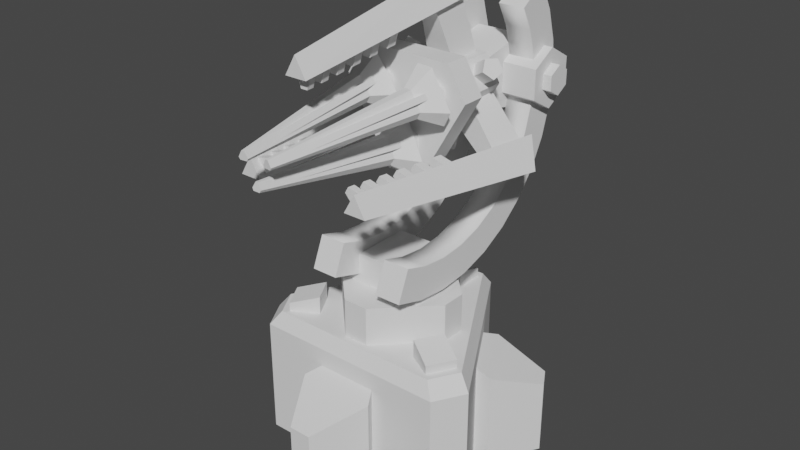 # Source: adv_aa_union_turret.blend  (saved by Blender 2.80.75; exported with 4.5.12 LTS)
import bpy
from mathutils import Matrix  # noqa: F401  (used for matrix-valued properties, if any)

bpy.ops.wm.read_factory_settings(use_empty=True)
scene = bpy.context.scene
scene.name = 'Scene'

# ---- collections
col_collection = bpy.data.collections.new('Collection'); scene.collection.children.link(col_collection)

# ---- world
world_world = bpy.data.worlds.new('World'); scene.world = world_world
world_world.use_nodes = True; world_world.node_tree.nodes.clear()
_N = world_world.node_tree.nodes; _L = world_world.node_tree.links
n0 = _N.new('ShaderNodeOutputWorld'); n0.name = 'World Output'; n0.location = (300, 300)
n1 = _N.new('ShaderNodeBackground'); n1.name = 'Background'; n1.location = (10, 300)
n1.inputs[0].default_value = (0.05088, 0.05088, 0.05088, 1.0)
_L.new(n1.outputs[0], n0.inputs[0])
n0.is_active_output = True
world_world.color = (0.05088, 0.05088, 0.05088)
world_world.use_sun_shadow = False
world_world.sun_shadow_jitter_overblur = 0.0

# ---- meshes
me_cylinder_023 = bpy.data.meshes.new('Cylinder.023')
me_cylinder_023.from_pydata([(3.9, -1.559, -2.0), (3.9, -1.559, 2.0), (3.3, -2.598, -2.0), (3.3, -2.598, 2.0), (-3.3, -2.598, -2.0), (-3.3, -2.598, 2.0), (-3.9, -1.559, -2.0), (-3.9, -1.559, 2.0), (-0.6, 4.157, -2.0), (-0.6, 4.157, 2.0), (0.6, 4.157, -2.0), (0.6, 4.157, 2.0), (1.312, -3.075, -2.0), (0.375, -4.699, -2.0), (-0.375, -4.699, -2.0), (-1.312, -3.075, -2.0), (-0.9375, -2.426, -2.0), (0.9375, -2.426, -2.0), (-0.375, -4.699, 0.5404), (0.375, -4.699, 0.5404), (-1.312, -3.075, 1.19), (1.312, -3.075, 1.19), (0.9375, -2.426, 1.45), (-0.9375, -2.426, 1.45), (-3.319, 0.401, -2.0), (-4.257, 2.025, -2.0), (-3.882, 2.674, -2.0), (-2.007, 2.674, -2.0), (-1.632, 2.025, -2.0), (-2.569, 0.401, -2.0), (-3.882, 2.674, 0.5404), (-4.257, 2.025, 0.5404), (-2.007, 2.674, 1.19), (-3.319, 0.401, 1.19), (-2.569, 0.401, 1.45), (-1.632, 2.025, 1.45), (2.007, 2.674, -2.0), (3.882, 2.674, -2.0), (4.257, 2.025, -2.0), (3.319, 0.401, -2.0), (2.569, 0.401, -2.0), (1.632, 2.025, -2.0), (4.257, 2.025, 0.5404), (3.882, 2.674, 0.5404), (3.319, 0.401, 1.19), (2.007, 2.674, 1.19), (1.632, 2.025, 1.45), (2.569, 0.401, 1.45), (2.97, -2.338, 2.5), (3.51, -1.403, 2.5), (-2.97, -2.338, 2.5), (-3.51, -1.403, 2.5), (-0.54, 3.741, 2.5), (0.54, 3.741, 2.5), (-0.5, 2.5, 2.5), (-0.5, 2.5, 3.1), (-0.5, 3.5, 2.5), (-0.5, 3.5, 2.8), (0.5, 2.5, 2.5), (0.5, 2.5, 3.1), (0.5, 3.5, 2.5), (0.5, 3.5, 2.8), (2.415, -0.817, 2.5), (2.415, -0.817, 3.1), (3.281, -1.317, 2.5), (3.281, -1.317, 2.8), (1.915, -1.683, 2.5), (1.915, -1.683, 3.1), (2.781, -2.183, 2.5), (2.781, -2.183, 2.8), (-1.915, -1.683, 2.5), (-1.915, -1.683, 3.1), (-2.781, -2.183, 2.5), (-2.781, -2.183, 2.8), (-2.415, -0.817, 2.5), (-2.415, -0.817, 3.1), (-3.281, -1.317, 2.5), (-3.281, -1.317, 2.8), (-0.9625, -0.1411, 8.067), (-0.3375, -0.8496, 8.04), (-0.275, 0.004064, 9.249), (0.3375, -0.8496, 8.04), (0.275, 0.004064, 9.249), (0.4725, -0.8211, 8.273), (0.9625, -0.1411, 8.067), (0.135, -0.7498, 8.853), (0.6875, -0.1991, 7.594), (-0.135, -0.7498, 8.853), (-0.6875, -0.1991, 7.594), (-0.4725, -0.8211, 8.273), (-0.1125, -5.784, 8.882), (-0.1575, -5.774, 8.959), (0.1125, -5.784, 8.882), (0.1575, -5.774, 8.959), (0.045, -5.751, 9.153), (-0.045, -5.751, 9.153), (-0.383, -0.468, 8.686), (-0.2098, -0.4802, 8.587), (-0.09289, -4.657, 9.032), (-0.483, -0.4891, 8.514), (-0.1929, -4.678, 8.86), (-0.3098, -0.5013, 8.415), (-0.1, -0.57, 7.856), (-0.1, -0.5456, 8.054), (-0.1, -4.698, 8.7), (0.1, -0.57, 7.856), (0.1, -4.698, 8.7), (0.1, -0.5456, 8.054), (0.483, -0.4891, 8.514), (0.3098, -0.5013, 8.415), (0.1929, -4.678, 8.86), (0.383, -0.468, 8.686), (0.0929, -4.657, 9.032), (0.2098, -0.4802, 8.587), (-0.7599, -0.1411, 11.05), (-1.095, -0.8496, 10.52), (-0.08005, 0.004064, 9.864), (-1.433, -0.8496, 9.937), (-0.355, 0.004064, 9.387), (-1.299, -0.8211, 9.705), (-1.722, -0.1411, 9.383), (-0.628, -0.7498, 9.707), (-1.994, -0.1991, 9.858), (-0.493, -0.7498, 9.941), (-1.307, -0.1991, 11.05), (-0.8268, -0.8211, 10.52), (-0.4791, -5.784, 9.906), (-0.3896, -5.774, 9.907), (-0.5916, -5.784, 9.712), (-0.5471, -5.774, 9.634), (-0.3233, -5.751, 9.635), (-0.2783, -5.751, 9.713), (-0.5133, -0.468, 10.24), (-0.6859, -0.4802, 10.14), (-0.3591, -4.657, 9.815), (-0.6122, -0.4891, 10.41), (-0.458, -4.678, 9.987), (-0.7848, -0.5013, 10.31), (-1.374, -0.57, 10.41), (-1.202, -0.5456, 10.31), (-0.6427, -4.698, 9.987), (-1.474, -0.57, 10.24), (-0.7427, -4.698, 9.813), (-1.302, -0.5456, 10.14), (-1.095, -0.4891, 9.575), (-1.095, -0.5013, 9.774), (-0.6509, -4.678, 9.653), (-0.8964, -0.468, 9.575), (-0.452, -4.657, 9.654), (-0.8957, -0.4802, 9.775), (1.722, -0.1411, 9.383), (1.433, -0.8496, 9.937), (0.3551, 0.004064, 9.387), (1.095, -0.8496, 10.52), (0.08005, 0.004064, 9.864), (0.8268, -0.8211, 10.52), (0.7599, -0.1411, 11.05), (0.493, -0.7498, 9.941), (1.307, -0.1991, 11.05), (0.628, -0.7498, 9.707), (1.994, -0.1991, 9.858), (1.299, -0.8211, 9.705), (0.5916, -5.784, 9.712), (0.5471, -5.774, 9.634), (0.4791, -5.784, 9.906), (0.3896, -5.774, 9.907), (0.2783, -5.751, 9.713), (0.3233, -5.751, 9.635), (0.8964, -0.468, 9.575), (0.8957, -0.4802, 9.775), (0.452, -4.657, 9.654), (1.095, -0.4891, 9.575), (0.6509, -4.678, 9.653), (1.095, -0.5013, 9.774), (1.474, -0.57, 10.24), (1.302, -0.5456, 10.14), (0.7427, -4.698, 9.813), (1.374, -0.57, 10.41), (0.6427, -4.698, 9.987), (1.202, -0.5456, 10.31), (0.6122, -0.4891, 10.41), (0.7848, -0.5013, 10.31), (0.458, -4.678, 9.987), (0.5133, -0.468, 10.24), (0.3591, -4.657, 9.815), (0.6859, -0.4802, 10.14), (-2.187, 1.0, 10.04), (-2.187, 0.2, 10.04), (-1.562, 1.0, 11.12), (-1.562, 0.2, 11.12), (1.563, 1.0, 11.12), (1.563, 0.2, 11.12), (2.188, 1.0, 10.04), (2.188, 0.2, 10.04), (0.625, 1.0, 7.335), (0.625, 0.2, 7.335), (-0.625, 1.0, 7.335), (-0.625, 0.2, 7.335), (-1.094, 1.8, 9.771), (-0.7812, 1.8, 10.31), (0.7813, 1.8, 10.31), (1.094, 1.8, 9.771), (0.3125, 1.8, 8.417), (-0.3125, 1.8, 8.417), (1.416e-06, 0.2, 7.8), (-0.5196, 0.2, 8.1), (-0.5196, 0.2, 8.7), (1.65e-06, 0.2, 9.0), (0.5196, 0.2, 8.7), (0.5196, 0.2, 8.1), (-0.5196, -0.06332, 8.7), (-0.5196, -0.137, 8.1), (1.441e-06, -0.1738, 7.8), (0.5196, -0.137, 8.1), (1.665e-06, -0.02648, 9.0), (0.5196, -0.06332, 8.7), (1.472, 0.2, 10.35), (1.472, 0.2, 9.75), (0.9526, 0.2, 9.45), (0.433, 0.2, 9.75), (0.433, 0.2, 10.35), (0.9526, 0.2, 10.65), (0.9526, -0.06332, 9.45), (1.472, -0.137, 9.75), (1.472, -0.1738, 10.35), (0.9526, -0.137, 10.65), (0.433, -0.02648, 9.75), (0.433, -0.06332, 10.35), (-1.472, 0.2, 10.35), (-0.9526, 0.2, 10.65), (-0.433, 0.2, 10.35), (-0.433, 0.2, 9.75), (-0.9526, 0.2, 9.45), (-1.472, 0.2, 9.75), (-0.433, -0.06332, 10.35), (-0.9526, -0.137, 10.65), (-1.472, -0.1738, 10.35), (-1.472, -0.137, 9.75), (-0.433, -0.02648, 9.75), (-0.9526, -0.06332, 9.45), (1.323, 3.1, 9.686), (0.5005, 1.8, 8.262), (0.8223, 3.1, 10.55), (-0.5005, 1.8, 8.262), (-0.8222, 3.1, 10.55), (-1.323, 1.8, 9.686), (-1.323, 3.1, 9.686), (-0.8222, 1.8, 10.55), (0.5005, 3.1, 8.262), (0.8223, 1.8, 10.55), (-0.5005, 3.1, 8.262), (1.323, 1.8, 9.686), (-3.291, 2.3, 7.6), (-2.304, -4.2, 8.17), (-2.771, 2.8, 8.5), (-1.94, -4.2, 8.8), (-2.252, 2.8, 7.6), (-1.576, -4.2, 8.17), (-2.308, 1.184, 7.854), (-2.634, 2.339, 7.656), (-1.116, 3.0, 9.433), (-0.8562, 2.0, 9.583), (-2.914, 2.339, 8.141), (-2.58, 1.184, 8.325), (-0.616, 3.0, 8.567), (-0.3562, 2.0, 8.717), (-2.439, -0.3941, 8.469), (-2.399, -0.7233, 8.485), (-1.801, -0.3795, 8.618), (-1.773, -0.7087, 8.632), (-2.113, -0.3941, 7.904), (-2.078, -0.7233, 7.929), (-1.665, -0.3795, 8.381), (-1.638, -0.7087, 8.399), (-2.347, -1.148, 8.508), (-2.307, -1.457, 8.524), (-1.735, -1.134, 8.65), (-1.706, -1.443, 8.664), (-2.033, -1.148, 7.964), (-1.998, -1.457, 7.99), (-1.603, -1.134, 8.423), (-1.577, -1.443, 8.44), (-2.254, -1.855, 8.547), (-2.215, -2.143, 8.563), (-1.669, -1.84, 8.682), (-1.641, -2.128, 8.696), (-1.953, -1.855, 8.024), (-1.919, -2.143, 8.05), (-1.542, -1.84, 8.464), (-1.517, -2.128, 8.481), (-2.162, -2.513, 8.586), (-2.123, -2.78, 8.602), (-1.604, -2.499, 8.714), (-1.577, -2.766, 8.727), (-1.873, -2.513, 8.085), (-1.839, -2.78, 8.111), (-1.483, -2.499, 8.504), (-1.458, -2.766, 8.52), (-2.07, -3.123, 8.625), (-2.031, -3.37, 8.641), (-1.542, -3.11, 8.744), (-1.518, -3.357, 8.756), (-1.793, -3.123, 8.145), (-1.759, -3.37, 8.171), (-1.426, -3.11, 8.542), (-1.403, -3.357, 8.557), (-1.979, -3.685, 8.663), (-1.941, -3.912, 8.679), (-1.489, -3.674, 8.771), (-1.472, -3.903, 8.779), (-1.714, -3.685, 8.205), (-1.681, -3.912, 8.23), (-1.376, -3.674, 8.575), (-1.361, -3.903, 8.586), (3.275e-07, 2.3, 13.3), (-1.953e-07, -4.2, 12.16), (0.5196, 2.8, 12.4), (0.3637, -4.2, 11.53), (-0.5196, 2.8, 12.4), (-0.3637, -4.2, 11.53), (-0.2721, 1.184, 12.32), (-0.28, 2.339, 12.7), (0.5, 3.0, 10.5), (0.5, 2.0, 10.2), (0.28, 2.339, 12.7), (0.2721, 1.184, 12.32), (-0.5, 3.0, 10.5), (-0.5, 2.0, 10.2), (0.3262, -0.3941, 12.13), (0.3209, -0.7233, 12.09), (0.1364, -0.3795, 11.5), (0.1343, -0.7087, 11.47), (-0.3262, -0.3941, 12.13), (-0.3209, -0.7233, 12.09), (-0.1364, -0.3795, 11.5), (-0.1343, -0.7087, 11.47), (0.3139, -1.148, 12.03), (0.3086, -1.457, 11.99), (0.1314, -1.134, 11.43), (0.1293, -1.443, 11.4), (-0.3139, -1.148, 12.03), (-0.3086, -1.457, 11.99), (-0.1314, -1.134, 11.43), (-0.1293, -1.443, 11.4), (0.3015, -1.855, 11.93), (0.2962, -2.143, 11.89), (0.1264, -1.84, 11.35), (0.1243, -2.128, 11.32), (-0.3015, -1.855, 11.93), (-0.2962, -2.143, 11.89), (-0.1264, -1.84, 11.35), (-0.1243, -2.128, 11.32), (0.2892, -2.513, 11.83), (0.2839, -2.78, 11.79), (0.1215, -2.499, 11.28), (0.1195, -2.766, 11.25), (-0.2892, -2.513, 11.83), (-0.2839, -2.78, 11.79), (-0.1215, -2.499, 11.28), (-0.1195, -2.766, 11.25), (0.2769, -3.123, 11.73), (0.2716, -3.37, 11.69), (0.1168, -3.11, 11.21), (0.115, -3.357, 11.19), (-0.2769, -3.123, 11.73), (-0.2716, -3.37, 11.69), (-0.1168, -3.11, 11.21), (-0.115, -3.357, 11.19), (0.2647, -3.685, 11.63), (0.2596, -3.912, 11.59), (0.1128, -3.674, 11.15), (0.1115, -3.903, 11.14), (-0.2647, -3.685, 11.63), (-0.2596, -3.912, 11.59), (-0.1128, -3.674, 11.15), (-0.1115, -3.903, 11.14), (3.291, 2.3, 7.6), (2.304, -4.2, 8.17), (2.252, 2.8, 7.6), (1.576, -4.2, 8.17), (2.771, 2.8, 8.5), (1.94, -4.2, 8.8), (2.58, 1.184, 8.325), (2.914, 2.339, 8.141), (0.616, 3.0, 8.567), (0.3562, 2.0, 8.717), (2.634, 2.339, 7.656), (2.308, 1.184, 7.854), (1.116, 3.0, 9.433), (0.8562, 2.0, 9.583), (2.113, -0.3941, 7.904), (2.078, -0.7233, 7.929), (1.665, -0.3795, 8.381), (1.638, -0.7087, 8.399), (2.439, -0.3941, 8.469), (2.399, -0.7233, 8.485), (1.801, -0.3795, 8.618), (1.773, -0.7087, 8.632), (2.033, -1.148, 7.964), (1.998, -1.457, 7.99), (1.603, -1.134, 8.423), (1.577, -1.443, 8.44), (2.347, -1.148, 8.508), (2.307, -1.457, 8.524), (1.735, -1.134, 8.65), (1.706, -1.443, 8.664), (1.953, -1.855, 8.024), (1.919, -2.143, 8.05), (1.542, -1.84, 8.464), (1.517, -2.128, 8.481), (2.254, -1.855, 8.547), (2.215, -2.143, 8.563), (1.669, -1.84, 8.682), (1.641, -2.128, 8.696), (1.873, -2.513, 8.085), (1.839, -2.78, 8.111), (1.483, -2.499, 8.504), (1.458, -2.766, 8.52), (2.162, -2.513, 8.586), (2.123, -2.78, 8.602), (1.604, -2.499, 8.714), (1.577, -2.766, 8.727), (1.793, -3.123, 8.145), (1.759, -3.37, 8.171), (1.426, -3.11, 8.542), (1.403, -3.357, 8.557), (2.07, -3.123, 8.625), (2.031, -3.37, 8.641), (1.542, -3.11, 8.744), (1.518, -3.357, 8.756), (1.714, -3.685, 8.205), (1.681, -3.912, 8.23), (1.376, -3.674, 8.575), (1.361, -3.903, 8.586), (1.979, -3.685, 8.663), (1.941, -3.912, 8.679), (1.489, -3.674, 8.771), (1.472, -3.903, 8.779), (1.408e-06, 1.858, 7.689), (1.249e-06, 2.281, 8.595), (-0.3329, 2.077, 7.587), (-0.3329, 2.5, 8.493), (-0.2057, 2.432, 7.421), (-0.2057, 2.855, 8.328), (0.2057, 2.432, 7.421), (0.2057, 2.855, 8.328), (0.3329, 2.077, 7.587), (0.3329, 2.5, 8.493), (1.569, 1.858, 10.41), (0.7836, 2.281, 9.952), (1.823, 2.077, 10.17), (1.039, 2.5, 9.715), (1.903, 2.432, 10.36), (1.118, 2.855, 9.908), (1.697, 2.432, 10.72), (0.9125, 2.855, 10.26), (1.491, 2.077, 10.74), (0.7057, 2.5, 10.29), (-1.569, 1.858, 10.41), (-0.7836, 2.281, 9.952), (-1.491, 2.077, 10.74), (-0.7057, 2.5, 10.29), (-1.697, 2.432, 10.72), (-0.9125, 2.855, 10.26), (-1.903, 2.432, 10.36), (-1.118, 2.855, 9.908), (-1.823, 2.077, 10.17), (-1.039, 2.5, 9.715), (0.5, 4.034, 9.0), (2.0, 4.034, 9.0), (0.5, 4.034, 10.0), (2.0, 4.034, 10.0), (0.5, 4.9, 10.5), (2.0, 4.9, 10.5), (0.5, 5.766, 10.0), (2.0, 5.766, 10.0), (0.5, 5.766, 9.0), (2.0, 5.766, 9.0), (0.5, 4.9, 8.5), (2.0, 4.9, 8.5), (0.8, 3.1, 8.7), (0.8, 4.9, 10.7), (-0.8, 4.9, 8.3), (2.0, 4.467, 9.75), (2.0, 4.467, 9.25), (2.0, 4.9, 10.0), (2.0, 5.333, 9.75), (2.0, 5.333, 9.25), (2.0, 4.9, 9.0), (2.3, 4.467, 9.75), (2.3, 4.467, 9.25), (2.3, 4.9, 10.0), (2.3, 5.333, 9.75), (2.3, 5.333, 9.25), (2.3, 4.9, 9.0), (-0.5, 4.034, 9.0), (-2.0, 4.034, 9.0), (-0.5, 4.034, 10.0), (-2.0, 4.034, 10.0), (-0.5, 4.9, 10.5), (-2.0, 4.9, 10.5), (-0.5, 5.766, 10.0), (-2.0, 5.766, 10.0), (-0.5, 5.766, 9.0), (-2.0, 5.766, 9.0), (-0.5, 4.9, 8.5), (-2.0, 4.9, 8.5), (-0.8, 3.1, 10.3), (0.8, 3.1, 10.3), (-0.8, 3.1, 8.7), (-0.8, 4.9, 10.7), (0.8, 4.9, 8.3), (-0.8, 5.5, 8.66), (-0.8, 5.5, 10.34), (0.8, 5.5, 10.34), (0.8, 5.5, 8.66), (-2.0, 4.467, 9.75), (-2.0, 4.467, 9.25), (-2.0, 4.9, 10.0), (-2.0, 5.333, 9.75), (-2.0, 5.333, 9.25), (-2.0, 4.9, 9.0), (-2.3, 4.467, 9.75), (-2.3, 4.467, 9.25), (-2.3, 4.9, 10.0), (-2.3, 5.333, 9.75), (-2.3, 5.333, 9.25), (-2.3, 4.9, 9.0), (0.8, 5.5, 9.5), (0.8, 5.394, 8.427), (0.8, 5.081, 7.395), (0.8, 4.573, 6.444), (0.8, 3.889, 5.611), (0.8, 3.056, 4.927), (0.8, 2.105, 4.419), (0.8, 1.073, 4.106), (0.8, 4.152e-07, 4.0), (0.8, -1.073, 4.106), (0.8, -2.105, 4.419), (0.8, 4.573, 12.56), (0.8, 5.081, 11.6), (0.8, 5.394, 10.57), (1.7, 5.5, 9.5), (1.7, 5.394, 8.427), (1.7, 5.081, 7.395), (1.7, 4.573, 6.444), (1.7, 3.889, 5.611), (1.7, 3.056, 4.927), (1.7, 2.105, 4.419), (1.7, 1.073, 4.106), (1.7, 4.152e-07, 4.0), (1.7, -1.073, 4.106), (1.7, -2.105, 4.419), (1.7, 4.573, 12.56), (1.7, 5.081, 11.6), (1.7, 5.394, 10.57), (0.8, 4.315, 8.642), (0.8, 4.4, 9.5), (0.8, 4.065, 7.816), (0.8, 3.658, 7.055), (0.8, 3.111, 6.389), (0.8, 2.445, 5.842), (0.8, 1.684, 5.435), (0.8, 0.8584, 5.185), (0.8, 3.322e-07, 5.1), (0.8, -0.8584, 5.185), (0.8, -1.684, 5.435), (0.8, 3.658, 11.94), (0.8, 4.065, 11.18), (0.8, 4.315, 10.36), (1.7, 4.315, 8.642), (1.7, 4.4, 9.5), (1.7, 4.065, 7.816), (1.7, 3.658, 7.055), (1.7, 3.111, 6.389), (1.7, 2.445, 5.842), (1.7, 1.684, 5.435), (1.7, 0.8584, 5.185), (1.7, 3.322e-07, 5.1), (1.7, -0.8584, 5.185), (1.7, -1.684, 5.435), (1.7, 3.658, 11.94), (1.7, 4.065, 11.18), (1.7, 4.315, 10.36), (-2.122, -0.4241, 2.5), (-2.122, 0.4241, 3.8), (-2.122, -0.4241, 3.8), (-0.4241, 2.122, 2.5), (0.4241, 2.122, 2.5), (0.4241, 2.122, 3.8), (-0.4241, 2.122, 3.8), (-0.4241, -2.122, 3.8), (0.4241, -2.122, 3.8), (2.122, -0.4241, 2.5), (-1.5, -1.0, 3.8), (1.5, -1.0, 3.8), (1.0, 1.0, 4.8), (-0.8, 5.5, 9.5), (-0.8, 5.394, 8.427), (-0.8, 5.081, 7.395), (-0.8, 4.573, 6.444), (-0.8, 3.889, 5.611), (-0.8, 3.056, 4.927), (-0.8, 2.105, 4.419), (-0.8, 1.073, 4.106), (-0.8, 4.152e-07, 4.0), (-0.8, -1.073, 4.106), (-0.8, -2.105, 4.419), (-0.8, 4.573, 12.56), (-0.8, 5.081, 11.6), (-0.8, 5.394, 10.57), (-1.7, 5.5, 9.5), (-1.7, 5.394, 8.427), (-1.7, 5.081, 7.395), (-1.7, 4.573, 6.444), (-1.7, 3.889, 5.611), (-1.7, 3.056, 4.927), (-1.7, 2.105, 4.419), (-1.7, 1.073, 4.106), (-1.7, 4.152e-07, 4.0), (-1.7, -1.073, 4.106), (-1.7, -2.105, 4.419), (-1.7, 4.573, 12.56), (-1.7, 5.081, 11.6), (-1.7, 5.394, 10.57), (-0.8, 4.315, 8.642), (-0.8, 4.4, 9.5), (-0.8, 4.065, 7.816), (-0.8, 3.658, 7.055), (-0.8, 3.111, 6.389), (-0.8, 2.445, 5.842), (-0.8, 1.684, 5.435), (-0.8, 0.8584, 5.185), (-0.8, 3.322e-07, 5.1), (-0.8, -0.8584, 5.185), (-0.8, -1.684, 5.435), (-0.8, 3.658, 11.94), (-0.8, 4.065, 11.18), (-0.8, 4.315, 10.36), (-1.7, 4.315, 8.642), (-1.7, 4.4, 9.5), (-1.7, 4.065, 7.816), (-1.7, 3.658, 7.055), (-1.7, 3.111, 6.389), (-1.7, 2.445, 5.842), (-1.7, 1.684, 5.435), (-1.7, 0.8584, 5.185), (-1.7, 3.322e-07, 5.1), (-1.7, -0.8584, 5.185), (-1.7, -1.684, 5.435), (-1.7, 3.658, 11.94), (-1.7, 4.065, 11.18), (-1.7, 4.315, 10.36), (2.122, 0.4241, 2.5), (2.122, 0.4241, 3.8), (2.122, -0.4241, 3.8), (-0.4241, -2.122, 2.5), (0.4241, -2.122, 2.5), (-2.122, 0.4241, 2.5), (1.0, -1.0, 4.8), (1.5, 1.0, 3.8), (-1.0, -1.0, 4.8), (-1.5, 1.0, 3.8), (-1.0, 1.0, 4.8)], [], [(1, 2, 0), (3, 4, 2), (4, 7, 6), (6, 9, 8), (7, 50, 51), (9, 10, 8), (11, 0, 10), (12, 19, 13), (19, 14, 13), (18, 15, 14), (20, 16, 15), (17, 21, 12), (22, 23, 20), (24, 31, 25), (31, 26, 25), (30, 27, 26), (32, 28, 27), (29, 33, 24), (34, 35, 32), (36, 43, 37), (43, 38, 37), (42, 39, 38), (44, 40, 39), (41, 45, 36), (46, 47, 44), (51, 50, 49), (1, 53, 49), (9, 51, 52), (3, 50, 5), (9, 53, 11), (1, 48, 3), (54, 57, 56), (57, 60, 56), (61, 58, 60), (59, 54, 58), (57, 59, 61), (62, 65, 64), (65, 68, 64), (69, 66, 68), (67, 62, 66), (65, 67, 69), (70, 73, 72), (73, 76, 72), (77, 74, 76), (75, 70, 74), (77, 71, 75), (78, 89, 87), (80, 87, 85), (84, 83, 81), (78, 88, 79), (84, 82, 85), (85, 87, 95), (88, 86, 81), (92, 95, 90), (85, 94, 93), (79, 90, 91), (87, 89, 91), (81, 83, 93), (79, 81, 92), (96, 98, 97), (101, 100, 99), (99, 98, 96), (102, 104, 103), (107, 106, 105), (105, 104, 102), (108, 110, 109), (113, 112, 111), (112, 108, 111), (116, 114, 125), (118, 116, 123), (120, 119, 117), (114, 124, 115), (120, 118, 121), (121, 123, 131), (124, 122, 117), (129, 126, 128), (121, 130, 129), (115, 126, 127), (123, 125, 127), (117, 119, 129), (115, 117, 128), (132, 134, 133), (137, 136, 135), (135, 134, 132), (138, 140, 139), (143, 142, 141), (142, 138, 141), (144, 146, 145), (149, 148, 147), (148, 144, 147), (150, 161, 159), (154, 152, 159), (156, 155, 153), (150, 160, 151), (156, 154, 157), (159, 167, 166), (160, 158, 153), (88, 80, 84), (165, 162, 164), (155, 157, 166), (151, 162, 163), (159, 161, 163), (153, 155, 165), (151, 153, 164), (124, 116, 120), (156, 152, 154), (168, 170, 169), (173, 172, 171), (171, 170, 168), (174, 176, 175), (179, 178, 177), (178, 174, 177), (180, 182, 181), (185, 184, 183), (184, 180, 183), (186, 189, 188), (189, 190, 188), (191, 192, 190), (193, 194, 192), (195, 193, 191), (195, 196, 194), (196, 187, 186), (192, 202, 201), (202, 203, 199), (188, 200, 199), (194, 203, 202), (188, 198, 186), (190, 201, 200), (186, 203, 196), (204, 211, 205), (205, 210, 206), (206, 214, 207), (214, 208, 207), (215, 209, 208), (213, 204, 209), (216, 223, 217), (217, 222, 218), (218, 226, 219), (226, 220, 219), (227, 221, 220), (225, 216, 221), (228, 235, 229), (229, 234, 230), (230, 238, 231), (238, 232, 231), (239, 233, 232), (237, 228, 233), (247, 249, 242), (245, 247, 244), (243, 250, 248), (251, 240, 242), (251, 245, 241), (242, 246, 244), (241, 248, 240), (243, 245, 246), (252, 255, 254), (255, 256, 254), (255, 253, 257), (257, 252, 256), (252, 254, 256), (260, 259, 262), (265, 263, 258), (265, 259, 264), (261, 262, 263), (267, 268, 266), (268, 273, 272), (272, 271, 270), (268, 270, 266), (273, 267, 271), (275, 276, 274), (277, 280, 276), (280, 279, 278), (280, 274, 276), (281, 275, 279), (283, 284, 282), (285, 288, 284), (288, 287, 286), (288, 282, 284), (289, 283, 287), (291, 292, 290), (293, 296, 292), (296, 295, 294), (292, 294, 290), (297, 291, 295), (299, 300, 298), (300, 305, 304), (304, 303, 302), (304, 298, 300), (305, 299, 303), (307, 308, 306), (308, 313, 312), (312, 311, 310), (308, 310, 306), (309, 311, 313), (314, 317, 316), (317, 318, 316), (317, 315, 319), (319, 314, 318), (314, 316, 318), (326, 324, 322), (327, 325, 320), (327, 321, 326), (323, 324, 325), (329, 330, 328), (331, 334, 330), (334, 333, 332), (334, 328, 330), (335, 329, 333), (337, 338, 336), (339, 342, 338), (342, 341, 340), (338, 340, 336), (339, 341, 343), (345, 346, 344), (347, 350, 346), (350, 349, 348), (346, 348, 344), (351, 345, 349), (353, 354, 352), (355, 358, 354), (358, 357, 356), (358, 352, 354), (359, 353, 357), (361, 362, 360), (363, 366, 362), (366, 365, 364), (366, 360, 362), (363, 365, 367), (369, 370, 368), (371, 374, 370), (374, 373, 372), (370, 372, 368), (371, 373, 375), (376, 379, 378), (379, 380, 378), (379, 377, 381), (381, 376, 380), (376, 378, 380), (388, 386, 384), (385, 382, 389), (389, 383, 388), (385, 386, 387), (391, 392, 390), (393, 396, 392), (396, 395, 394), (392, 394, 390), (393, 395, 397), (399, 400, 398), (401, 404, 400), (404, 403, 402), (400, 402, 398), (401, 403, 405), (407, 408, 406), (409, 412, 408), (412, 411, 410), (412, 406, 408), (409, 411, 413), (415, 416, 414), (416, 421, 420), (420, 419, 418), (416, 418, 414), (417, 419, 421), (423, 424, 422), (425, 428, 424), (428, 427, 426), (424, 426, 422), (425, 427, 429), (431, 432, 430), (433, 436, 432), (436, 435, 434), (432, 434, 430), (433, 435, 437), (438, 441, 440), (441, 442, 440), (443, 444, 442), (444, 447, 446), (446, 439, 438), (440, 444, 446), (448, 451, 450), (451, 452, 450), (453, 454, 452), (454, 457, 456), (457, 448, 456), (450, 454, 456), (458, 461, 460), (460, 463, 462), (463, 464, 462), (464, 467, 466), (467, 458, 466), (462, 464, 466), (468, 471, 470), (470, 473, 472), (472, 475, 474), (474, 477, 476), (477, 478, 476), (478, 469, 468), (470, 474, 478), (508, 507, 509), (481, 514, 513), (509, 482, 511), (507, 508, 481), (509, 507, 510), (508, 480, 511), (510, 513, 512), (481, 511, 515), (511, 482, 512), (475, 473, 469), (487, 494, 488), (493, 492, 491), (485, 492, 486), (484, 489, 483), (484, 494, 490), (486, 493, 487), (485, 489, 491), (495, 498, 496), (499, 498, 497), (499, 502, 500), (501, 504, 502), (505, 504, 503), (495, 506, 505), (501, 499, 497), (512, 513, 514), (504, 506, 496), (527, 520, 521), (527, 523, 524), (519, 524, 518), (522, 517, 516), (523, 521, 517), (526, 519, 520), (524, 516, 518), (543, 529, 528), (544, 530, 529), (545, 531, 530), (554, 540, 539), (546, 532, 531), (555, 541, 540), (547, 533, 532), (542, 528, 541), (548, 534, 533), (549, 535, 534), (550, 536, 535), (551, 537, 536), (552, 538, 537), (557, 556, 570), (553, 539, 567), (556, 558, 572), (566, 538, 552), (558, 559, 573), (567, 568, 582), (559, 560, 574), (568, 569, 583), (560, 561, 575), (569, 557, 571), (561, 562, 576), (562, 563, 577), (563, 564, 578), (564, 565, 579), (565, 566, 580), (528, 529, 556), (529, 530, 558), (531, 559, 558), (539, 540, 568), (531, 532, 560), (541, 569, 568), (533, 561, 560), (541, 528, 557), (533, 534, 562), (542, 571, 570), (534, 535, 563), (543, 570, 572), (536, 564, 563), (545, 544, 572), (536, 537, 565), (553, 581, 582), (545, 573, 574), (538, 566, 565), (555, 554, 582), (547, 546, 574), (555, 583, 571), (547, 575, 576), (548, 576, 577), (550, 549, 577), (551, 550, 578), (552, 551, 579), (656, 586, 584), (655, 657, 593), (590, 586, 592), (658, 590, 587), (589, 653, 588), (584, 585, 658), (589, 587, 590), (593, 654, 655), (591, 657, 592), (661, 662, 594), (663, 660, 662), (596, 595, 660), (659, 594, 595), (663, 659, 596), (597, 598, 612), (598, 599, 613), (599, 600, 614), (608, 609, 623), (600, 601, 615), (609, 610, 624), (601, 602, 616), (610, 597, 611), (602, 603, 617), (603, 604, 618), (604, 605, 619), (605, 606, 620), (606, 607, 621), (639, 625, 626), (636, 608, 622), (641, 627, 625), (621, 607, 635), (642, 628, 627), (651, 637, 636), (643, 629, 628), (652, 638, 637), (644, 630, 629), (640, 626, 638), (645, 631, 630), (646, 632, 631), (647, 633, 632), (648, 634, 633), (649, 635, 634), (625, 598, 597), (627, 599, 598), (600, 599, 627), (637, 609, 608), (629, 601, 600), (610, 609, 637), (602, 601, 629), (626, 597, 610), (631, 603, 602), (611, 612, 639), (632, 604, 603), (612, 613, 641), (605, 604, 632), (641, 613, 614), (634, 606, 605), (622, 623, 651), (614, 615, 643), (607, 606, 634), (651, 623, 624), (643, 615, 616), (624, 611, 640), (616, 617, 645), (617, 618, 646), (646, 618, 619), (647, 619, 620), (648, 620, 621), (1, 3, 2), (3, 5, 4), (4, 5, 7), (6, 7, 9), (7, 5, 50), (9, 11, 10), (11, 1, 0), (12, 21, 19), (19, 18, 14), (18, 20, 15), (20, 23, 16), (17, 22, 21), (20, 18, 19), (19, 21, 20), (21, 22, 20), (24, 33, 31), (31, 30, 26), (30, 32, 27), (32, 35, 28), (29, 34, 33), (32, 30, 31), (31, 33, 32), (33, 34, 32), (36, 45, 43), (43, 42, 38), (42, 44, 39), (44, 47, 40), (41, 46, 45), (44, 42, 43), (43, 45, 44), (45, 46, 44), (50, 48, 49), (49, 53, 52), (52, 51, 49), (1, 11, 53), (9, 7, 51), (3, 48, 50), (9, 52, 53), (1, 49, 48), (54, 55, 57), (57, 61, 60), (61, 59, 58), (59, 55, 54), (57, 55, 59), (62, 63, 65), (65, 69, 68), (69, 67, 66), (67, 63, 62), (65, 63, 67), (70, 71, 73), (73, 77, 76), (77, 75, 74), (75, 71, 70), (77, 73, 71), (78, 87, 80), (80, 85, 82), (84, 81, 86), (78, 79, 89), (84, 85, 83), (85, 95, 94), (88, 81, 79), (90, 95, 91), (95, 93, 94), (93, 95, 92), (85, 93, 83), (79, 91, 89), (87, 91, 95), (81, 93, 92), (79, 92, 90), (99, 100, 98), (105, 106, 104), (112, 110, 108), (116, 125, 123), (118, 123, 121), (120, 117, 122), (114, 115, 125), (120, 121, 119), (121, 131, 130), (124, 117, 115), (126, 129, 127), (127, 129, 131), (131, 129, 130), (121, 129, 119), (115, 127, 125), (123, 127, 131), (117, 129, 128), (115, 128, 126), (135, 136, 134), (142, 140, 138), (148, 146, 144), (150, 159, 152), (154, 159, 157), (156, 153, 158), (150, 151, 161), (156, 157, 155), (159, 166, 157), (160, 153, 151), (80, 88, 78), (88, 84, 86), (84, 80, 82), (162, 165, 163), (163, 165, 167), (167, 165, 166), (155, 166, 165), (151, 163, 161), (159, 163, 167), (153, 165, 164), (151, 164, 162), (116, 124, 114), (124, 120, 122), (120, 116, 118), (152, 156, 150), (150, 156, 160), (160, 156, 158), (171, 172, 170), (178, 176, 174), (184, 182, 180), (186, 187, 189), (189, 191, 190), (191, 193, 192), (193, 195, 194), (191, 189, 195), (189, 187, 195), (187, 197, 195), (195, 197, 196), (196, 197, 187), (192, 194, 202), (203, 198, 199), (199, 200, 201), (201, 202, 199), (188, 190, 200), (194, 196, 203), (188, 199, 198), (190, 192, 201), (186, 198, 203), (204, 212, 211), (205, 211, 210), (206, 210, 214), (214, 215, 208), (215, 213, 209), (213, 212, 204), (216, 224, 223), (217, 223, 222), (218, 222, 226), (226, 227, 220), (227, 225, 221), (225, 224, 216), (228, 236, 235), (229, 235, 234), (230, 234, 238), (238, 239, 232), (239, 237, 233), (237, 236, 228), (247, 242, 244), (245, 244, 246), (243, 248, 241), (251, 242, 249), (241, 245, 243), (245, 249, 247), (249, 245, 251), (246, 242, 250), (250, 242, 248), (248, 242, 240), (241, 240, 251), (243, 246, 250), (252, 253, 255), (255, 257, 256), (257, 253, 252), (260, 264, 259), (265, 261, 263), (265, 258, 259), (261, 260, 262), (267, 269, 268), (268, 269, 273), (272, 273, 271), (268, 272, 270), (273, 269, 267), (275, 277, 276), (277, 281, 280), (280, 281, 279), (280, 278, 274), (281, 277, 275), (283, 285, 284), (285, 289, 288), (288, 289, 287), (288, 286, 282), (289, 285, 283), (291, 293, 292), (293, 297, 296), (296, 297, 295), (292, 296, 294), (297, 293, 291), (299, 301, 300), (300, 301, 305), (304, 305, 303), (304, 302, 298), (305, 301, 299), (307, 309, 308), (308, 309, 313), (312, 313, 311), (308, 312, 310), (309, 307, 311), (314, 315, 317), (317, 319, 318), (319, 315, 314), (326, 321, 324), (327, 323, 325), (327, 320, 321), (323, 322, 324), (329, 331, 330), (331, 335, 334), (334, 335, 333), (334, 332, 328), (335, 331, 329), (337, 339, 338), (339, 343, 342), (342, 343, 341), (338, 342, 340), (339, 337, 341), (345, 347, 346), (347, 351, 350), (350, 351, 349), (346, 350, 348), (351, 347, 345), (353, 355, 354), (355, 359, 358), (358, 359, 357), (358, 356, 352), (359, 355, 353), (361, 363, 362), (363, 367, 366), (366, 367, 365), (366, 364, 360), (363, 361, 365), (369, 371, 370), (371, 375, 374), (374, 375, 373), (370, 374, 372), (371, 369, 373), (376, 377, 379), (379, 381, 380), (381, 377, 376), (388, 383, 386), (385, 387, 382), (389, 382, 383), (385, 384, 386), (391, 393, 392), (393, 397, 396), (396, 397, 395), (392, 396, 394), (393, 391, 395), (399, 401, 400), (401, 405, 404), (404, 405, 403), (400, 404, 402), (401, 399, 403), (407, 409, 408), (409, 413, 412), (412, 413, 411), (412, 410, 406), (409, 407, 411), (415, 417, 416), (416, 417, 421), (420, 421, 419), (416, 420, 418), (417, 415, 419), (423, 425, 424), (425, 429, 428), (428, 429, 427), (424, 428, 426), (425, 423, 427), (431, 433, 432), (433, 437, 436), (436, 437, 435), (432, 436, 434), (433, 431, 435), (438, 439, 441), (441, 443, 442), (443, 445, 444), (444, 445, 447), (446, 447, 439), (446, 438, 440), (440, 442, 444), (448, 449, 451), (451, 453, 452), (453, 455, 454), (454, 455, 457), (457, 449, 448), (456, 448, 450), (450, 452, 454), (458, 459, 461), (460, 461, 463), (463, 465, 464), (464, 465, 467), (467, 459, 458), (466, 458, 460), (460, 462, 466), (468, 469, 471), (470, 471, 473), (472, 473, 475), (474, 475, 477), (477, 479, 478), (478, 479, 469), (478, 468, 470), (470, 472, 474), (474, 476, 478), (508, 509, 480), (481, 513, 510), (509, 511, 480), (507, 481, 510), (509, 510, 482), (508, 511, 481), (510, 512, 482), (481, 515, 514), (511, 512, 515), (473, 471, 469), (469, 479, 477), (477, 475, 469), (487, 493, 494), (491, 489, 493), (489, 490, 493), (490, 494, 493), (485, 491, 492), (484, 490, 489), (484, 488, 494), (486, 492, 493), (485, 483, 489), (495, 497, 498), (499, 500, 498), (499, 501, 502), (501, 503, 504), (505, 506, 504), (495, 496, 506), (497, 495, 501), (495, 505, 501), (505, 503, 501), (512, 514, 515), (496, 498, 504), (498, 500, 504), (500, 502, 504), (527, 526, 520), (523, 522, 524), (524, 525, 526), (526, 527, 524), (519, 525, 524), (522, 523, 517), (523, 527, 521), (526, 525, 519), (524, 522, 516), (543, 528, 542), (544, 529, 543), (545, 530, 544), (554, 539, 553), (546, 531, 545), (555, 540, 554), (547, 532, 546), (542, 541, 555), (548, 533, 547), (549, 534, 548), (550, 535, 549), (551, 536, 550), (552, 537, 551), (557, 570, 571), (553, 567, 581), (556, 572, 570), (566, 552, 580), (558, 573, 572), (567, 582, 581), (559, 574, 573), (568, 583, 582), (560, 575, 574), (569, 571, 583), (561, 576, 575), (562, 577, 576), (563, 578, 577), (564, 579, 578), (565, 580, 579), (528, 556, 557), (529, 558, 556), (531, 558, 530), (539, 568, 567), (531, 560, 559), (541, 568, 540), (533, 560, 532), (541, 557, 569), (533, 562, 561), (542, 570, 543), (534, 563, 562), (543, 572, 544), (536, 563, 535), (545, 572, 573), (536, 565, 564), (553, 582, 554), (545, 574, 546), (538, 565, 537), (555, 582, 583), (547, 574, 575), (555, 571, 542), (547, 576, 548), (548, 577, 549), (550, 577, 578), (551, 578, 579), (552, 579, 580), (656, 591, 586), (655, 592, 657), (592, 655, 654), (654, 589, 590), (590, 585, 586), (586, 591, 592), (592, 654, 590), (658, 585, 590), (589, 654, 653), (584, 586, 585), (589, 588, 587), (593, 653, 654), (591, 656, 657), (661, 663, 662), (663, 596, 660), (596, 659, 595), (659, 661, 594), (663, 661, 659), (597, 612, 611), (598, 613, 612), (599, 614, 613), (608, 623, 622), (600, 615, 614), (609, 624, 623), (601, 616, 615), (610, 611, 624), (602, 617, 616), (603, 618, 617), (604, 619, 618), (605, 620, 619), (606, 621, 620), (639, 626, 640), (636, 622, 650), (641, 625, 639), (621, 635, 649), (642, 627, 641), (651, 636, 650), (643, 628, 642), (652, 637, 651), (644, 629, 643), (640, 638, 652), (645, 630, 644), (646, 631, 645), (647, 632, 646), (648, 633, 647), (649, 634, 648), (625, 597, 626), (627, 598, 625), (600, 627, 628), (637, 608, 636), (629, 600, 628), (610, 637, 638), (602, 629, 630), (626, 610, 638), (631, 602, 630), (611, 639, 640), (632, 603, 631), (612, 641, 639), (605, 632, 633), (641, 614, 642), (634, 605, 633), (622, 651, 650), (614, 643, 642), (607, 634, 635), (651, 624, 652), (643, 616, 644), (624, 640, 652), (616, 645, 644), (617, 646, 645), (646, 619, 647), (647, 620, 648), (648, 621, 649)])
me_cylinder_023.polygons.foreach_set('use_smooth', [0, 0, 0, 0, 0, 0, 0, 0, 0, 0, 0, 0, 0, 0, 0, 0, 0, 0, 0, 0, 0, 0, 0, 0, 0, 0, 0, 0, 0, 0, 0, 0, 0, 0, 0, 0, 0, 0, 0, 0, 0, 0, 0, 0, 0, 0, 0, 0, 0, 0, 0, 0, 0, 0, 0, 0, 0, 0, 0, 0, 0, 0, 0, 0, 0, 0, 0, 0, 0, 0, 0, 0, 0, 0, 0, 0, 0, 0, 0, 0, 0, 0, 0, 0, 0, 0, 0, 0, 0, 0, 0, 0, 0, 0, 0, 0, 0, 0, 0, 0, 0, 0, 0, 0, 0, 0, 0, 0, 0, 0, 0, 0, 0, 0, 0, 0, 0, 0, 0, 0, 0, 0, 0, 0, 0, 0, 0, 0, 0, 1, 1, 1, 1, 1, 1, 1, 1, 1, 1, 1, 1, 1, 1, 1, 1, 1, 1, 0, 0, 0, 0, 0, 0, 0, 0, 0, 0, 0, 0, 0, 0, 0, 0, 0, 0, 0, 0, 0, 0, 0, 0, 0, 0, 0, 0, 0, 0, 0, 0, 0, 0, 0, 0, 0, 0, 0, 0, 0, 0, 0, 0, 0, 0, 0, 0, 0, 0, 0, 0, 0, 0, 0, 0, 0, 0, 0, 0, 0, 0, 0, 0, 0, 0, 0, 0, 0, 0, 0, 0, 0, 0, 0, 0, 0, 0, 0, 0, 0, 0, 0, 0, 0, 0, 0, 0, 0, 0, 0, 0, 0, 0, 0, 0, 0, 0, 0, 0, 0, 0, 0, 0, 0, 0, 0, 0, 0, 0, 0, 0, 0, 0, 0, 0, 0, 0, 0, 0, 0, 0, 0, 0, 0, 0, 0, 0, 0, 0, 0, 0, 0, 0, 0, 0, 0, 0, 0, 0, 0, 0, 0, 0, 0, 0, 0, 0, 0, 0, 0, 0, 0, 0, 0, 0, 0, 0, 0, 0, 0, 0, 0, 0, 0, 0, 0, 0, 0, 0, 0, 0, 0, 0, 0, 0, 0, 0, 0, 0, 0, 0, 0, 1, 1, 1, 1, 1, 1, 1, 1, 1, 1, 1, 1, 1, 1, 0, 1, 0, 1, 1, 1, 1, 1, 1, 1, 1, 1, 1, 1, 0, 0, 0, 0, 0, 0, 0, 0, 0, 0, 0, 0, 0, 0, 0, 0, 0, 0, 0, 0, 0, 0, 0, 0, 0, 0, 0, 0, 0, 0, 0, 0, 0, 0, 0, 0, 0, 0, 0, 0, 1, 1, 1, 1, 1, 1, 1, 1, 1, 1, 1, 1, 1, 1, 0, 1, 0, 1, 1, 1, 1, 1, 1, 1, 1, 1, 1, 1, 0, 0, 0, 0, 0, 0, 0, 0, 0, 0, 0, 0, 0, 0, 0, 0, 0, 0, 0, 0, 0, 0, 0, 0, 0, 0, 0, 0, 0, 0, 0, 0, 0, 0, 0, 0, 0, 0, 0, 0, 0, 0, 0, 0, 0, 0, 0, 0, 0, 0, 0, 0, 0, 0, 0, 0, 0, 0, 0, 0, 0, 0, 0, 0, 0, 0, 0, 0, 0, 0, 0, 0, 0, 0, 0, 0, 0, 0, 0, 0, 0, 0, 0, 0, 0, 0, 0, 0, 0, 0, 0, 0, 0, 0, 0, 0, 0, 0, 0, 0, 0, 0, 0, 0, 0, 0, 0, 0, 0, 0, 0, 0, 0, 0, 0, 0, 0, 0, 0, 0, 0, 0, 0, 0, 0, 0, 0, 0, 0, 0, 0, 0, 0, 0, 0, 0, 0, 0, 0, 0, 0, 0, 0, 0, 0, 0, 0, 0, 0, 0, 0, 0, 0, 0, 0, 0, 0, 0, 0, 0, 0, 1, 1, 1, 1, 1, 1, 1, 1, 1, 1, 1, 1, 1, 1, 1, 1, 1, 1, 0, 0, 0, 0, 0, 0, 0, 0, 0, 0, 0, 0, 0, 0, 0, 0, 0, 0, 0, 0, 0, 0, 0, 0, 0, 0, 0, 0, 0, 0, 0, 0, 0, 0, 0, 0, 0, 0, 0, 0, 0, 0, 0, 0, 0, 0, 0, 0, 0, 0, 0, 0, 0, 0, 0, 0, 0, 0, 0, 0, 0, 0, 0, 0, 0, 0, 0, 0, 0, 0, 0, 0, 0, 0, 0, 0, 0, 0, 0, 0, 0, 0, 0, 0, 0, 0, 0, 0, 0, 0, 0, 0, 0, 0, 0, 0, 0, 0, 0, 0, 0, 0, 0, 0, 0, 0, 0, 0, 0, 0, 0, 0, 0, 0, 0, 0, 0, 0, 0, 0, 0, 0, 0, 0, 0, 0, 0, 0, 0, 0, 0, 0, 0, 0, 0, 0, 0, 0, 0, 0, 0, 0, 0, 0, 0, 0, 0, 0, 0, 0, 0, 0, 0, 0, 0, 0, 0, 0, 0, 0, 0, 0, 0, 0, 0, 0, 0, 0, 0, 0, 0, 0, 0, 0, 0, 0, 0, 0, 0, 0, 0, 0, 0, 0, 0, 0, 0, 0, 0, 0, 0, 0, 0, 0, 0, 0, 1, 1, 1, 1, 1, 1, 1, 1, 1, 1, 1, 1, 1, 1, 0, 1, 0, 1, 1, 1, 1, 1, 1, 1, 1, 1, 1, 1, 0, 0, 0, 0, 0, 0, 0, 0, 0, 0, 0, 0, 0, 0, 0, 0, 0, 0, 0, 0, 0, 0, 0, 0, 0, 0, 0, 0, 0, 0, 0, 0, 0, 0, 0, 0, 0, 0, 0, 0, 0, 0, 0, 0, 1, 1, 1, 1, 1, 1, 1, 1, 1, 1, 1, 1, 1, 1, 0, 1, 0, 1, 1, 1, 1, 1, 1, 1, 1, 1, 1, 1, 0, 0, 0, 0, 0, 0, 0, 0, 0, 0, 0, 0, 0, 0, 0, 0, 0, 0, 0, 0, 0, 0, 0, 0, 0, 0])
_uv = me_cylinder_023.uv_layers.new(name='UVMap')
_uv.uv.foreach_set('vector', [0.6307, 0.9556, 0.5672, 0.7439, 0.6307, 0.7439, 0.99, 0.9602, 0.6407, 0.7485, 0.99, 0.7485, 0.6307, 0.7439, 0.5672, 0.9556, 0.5672, 0.7439, 0.99, 0.7485, 0.6407, 0.9602, 0.6407, 0.7485, 0.5672, 0.9556, 0.6275, 0.99, 0.5704, 0.99, 0.6307, 0.9556, 0.5672, 0.7439, 0.6307, 0.7439, 0.99, 0.9602, 0.6407, 0.7485, 0.99, 0.7485, 0.2435, 0.99, 0.378, 0.8908, 0.2435, 0.8908, 0.4019, 0.7604, 0.4416, 0.8948, 0.4019, 0.8948, 0.378, 0.8908, 0.2435, 0.99, 0.2435, 0.8908, 0.3522, 0.7119, 0.3919, 0.8807, 0.3522, 0.8807, 0.3919, 0.8807, 0.3522, 0.7119, 0.3522, 0.8807, 0.8139, 0.6117, 0.7147, 0.6117, 0.6949, 0.5747, 0.2435, 0.99, 0.378, 0.8908, 0.2435, 0.8908, 0.4416, 0.8948, 0.4019, 0.7604, 0.4416, 0.7604, 0.378, 0.8908, 0.2435, 0.99, 0.2435, 0.8908, 0.3522, 0.7119, 0.3919, 0.8807, 0.3522, 0.8807, 0.3919, 0.8807, 0.3522, 0.7119, 0.3522, 0.8807, 0.8139, 0.6117, 0.7147, 0.6117, 0.6949, 0.5747, 0.2435, 0.99, 0.378, 0.8908, 0.2435, 0.8908, 0.4416, 0.8948, 0.4019, 0.7604, 0.4416, 0.7604, 0.378, 0.8908, 0.2435, 0.99, 0.2435, 0.8908, 0.3522, 0.7119, 0.3919, 0.8807, 0.3522, 0.8807, 0.3919, 0.8807, 0.3522, 0.7119, 0.3522, 0.8807, 0.8139, 0.6117, 0.7147, 0.6117, 0.6949, 0.5747, 0.9405, 0.1733, 0.99, 0.2019, 0.9405, 0.5448, 0.6407, 0.9602, 0.9725, 0.99, 0.6582, 0.99, 0.6407, 0.9602, 0.9725, 0.99, 0.6582, 0.99, 0.99, 0.9602, 0.6582, 0.99, 0.6407, 0.9602, 0.6307, 0.9556, 0.5704, 0.99, 0.5672, 0.9556, 0.6307, 0.9556, 0.5704, 0.99, 0.5672, 0.9556, 0.1378, 0.5102, 0.122, 0.5631, 0.1378, 0.5631, 0.162, 0.3471, 0.1778, 0.2942, 0.1778, 0.3471, 0.122, 0.5631, 0.1378, 0.5102, 0.1378, 0.5631, 0.1301, 0.4505, 0.183, 0.4822, 0.1301, 0.4822, 0.1841, 0.375, 0.1312, 0.4303, 0.1312, 0.375, 0.1378, 0.5102, 0.122, 0.5631, 0.1378, 0.5631, 0.162, 0.3471, 0.1778, 0.2942, 0.1778, 0.3471, 0.122, 0.5631, 0.1378, 0.5102, 0.1378, 0.5631, 0.183, 0.4822, 0.1301, 0.4505, 0.183, 0.4505, 0.1312, 0.4303, 0.1841, 0.375, 0.1841, 0.4303, 0.1378, 0.5102, 0.122, 0.5631, 0.1378, 0.5631, 0.1778, 0.2942, 0.162, 0.3471, 0.162, 0.2942, 0.122, 0.5631, 0.1378, 0.5102, 0.1378, 0.5631, 0.1301, 0.4505, 0.183, 0.4822, 0.1301, 0.4822, 0.1312, 0.375, 0.1841, 0.4303, 0.1312, 0.4303, 0.5607, 0.5791, 0.5421, 0.5374, 0.5064, 0.5374, 0.4779, 0.5791, 0.4705, 0.534, 0.4562, 0.534, 0.4779, 0.5791, 0.4705, 0.534, 0.4562, 0.534, 0.4488, 0.5791, 0.4779, 0.5791, 0.4705, 0.534, 0.4879, 0.5791, 0.5607, 0.5791, 0.5421, 0.5374, 0.4562, 0.534, 0.4705, 0.534, 0.4657, 0.2689, 0.4879, 0.5791, 0.5607, 0.5791, 0.5421, 0.5373, 0.7899, 0.041, 0.8043, 0.04934, 0.8002, 0.03505, 0.5421, 0.5374, 0.5302, 0.2725, 0.5183, 0.2725, 0.4705, 0.534, 0.4657, 0.2689, 0.461, 0.2689, 0.5064, 0.5374, 0.5421, 0.5374, 0.5302, 0.2725, 0.4562, 0.534, 0.4705, 0.534, 0.4657, 0.2689, 0.5064, 0.5373, 0.5421, 0.5373, 0.5302, 0.2725, 0.3822, 0.5956, 0.3927, 0.3729, 0.3717, 0.5942, 0.4033, 0.5957, 0.4033, 0.3734, 0.3927, 0.5961, 0.3927, 0.5961, 0.3927, 0.3729, 0.3822, 0.5956, 0.3822, 0.5956, 0.3927, 0.3729, 0.3717, 0.5942, 0.4033, 0.5957, 0.4033, 0.3734, 0.3927, 0.5961, 0.3927, 0.5961, 0.3927, 0.3729, 0.3822, 0.5956, 0.3822, 0.5956, 0.3927, 0.3729, 0.3717, 0.5942, 0.4033, 0.5957, 0.4033, 0.3734, 0.3927, 0.5961, 0.4033, 0.3734, 0.3822, 0.5956, 0.3927, 0.5961, 0.4879, 0.5791, 0.5607, 0.5791, 0.5421, 0.5373, 0.4488, 0.5791, 0.4779, 0.5791, 0.4705, 0.534, 0.4779, 0.5791, 0.4705, 0.534, 0.4562, 0.534, 0.4488, 0.5791, 0.4779, 0.5791, 0.4705, 0.534, 0.4879, 0.5791, 0.5607, 0.5791, 0.5421, 0.5374, 0.4562, 0.534, 0.4705, 0.534, 0.4657, 0.2689, 0.4879, 0.5791, 0.5607, 0.5791, 0.5421, 0.5374, 0.8002, 0.03505, 0.8043, 0.04934, 0.8043, 0.03743, 0.5421, 0.5374, 0.5302, 0.2725, 0.5183, 0.2725, 0.4705, 0.534, 0.4657, 0.2689, 0.461, 0.2689, 0.5064, 0.5373, 0.5421, 0.5373, 0.5302, 0.2725, 0.4562, 0.534, 0.4705, 0.534, 0.4657, 0.2689, 0.5064, 0.5374, 0.5421, 0.5374, 0.5302, 0.2725, 0.3927, 0.5961, 0.4033, 0.3734, 0.4033, 0.5957, 0.3717, 0.5942, 0.3927, 0.3729, 0.3822, 0.5956, 0.3822, 0.5956, 0.4033, 0.3734, 0.3927, 0.5961, 0.3822, 0.5956, 0.3927, 0.3729, 0.3717, 0.5942, 0.4033, 0.5957, 0.4033, 0.3734, 0.3927, 0.5961, 0.4033, 0.3734, 0.3822, 0.5956, 0.3927, 0.5961, 0.3927, 0.5961, 0.4033, 0.3734, 0.4033, 0.5957, 0.3717, 0.5942, 0.3927, 0.3729, 0.3822, 0.5956, 0.3927, 0.3729, 0.3927, 0.5961, 0.3822, 0.5956, 0.5607, 0.5791, 0.5421, 0.5374, 0.5064, 0.5374, 0.4488, 0.5791, 0.4779, 0.5791, 0.4705, 0.534, 0.4779, 0.5791, 0.4705, 0.534, 0.4562, 0.534, 0.4488, 0.5791, 0.4779, 0.5791, 0.4705, 0.534, 0.4879, 0.5791, 0.5607, 0.5791, 0.5421, 0.5374, 0.4705, 0.534, 0.4657, 0.2689, 0.461, 0.2689, 0.4879, 0.5791, 0.5607, 0.5791, 0.5421, 0.5373, 0.6032, 0.1393, 0.5149, 0.1612, 0.578, 0.2267, 0.7899, 0.04577, 0.8002, 0.03505, 0.7899, 0.041, 0.5064, 0.5374, 0.5421, 0.5374, 0.5302, 0.2725, 0.4705, 0.534, 0.4657, 0.2689, 0.461, 0.2689, 0.5064, 0.5374, 0.5421, 0.5374, 0.5302, 0.2725, 0.4562, 0.534, 0.4705, 0.534, 0.4657, 0.2689, 0.5064, 0.5373, 0.5421, 0.5373, 0.5302, 0.2725, 0.6032, 0.1393, 0.5149, 0.1612, 0.578, 0.2267, 0.6032, 0.1393, 0.578, 0.2267, 0.6032, 0.2121, 0.3822, 0.5956, 0.3927, 0.3729, 0.3717, 0.5942, 0.4033, 0.5957, 0.4033, 0.3734, 0.3927, 0.5961, 0.3927, 0.5961, 0.3927, 0.3729, 0.3822, 0.5956, 0.3822, 0.5956, 0.3927, 0.3729, 0.3717, 0.5942, 0.4033, 0.5957, 0.4033, 0.3734, 0.3927, 0.5961, 0.4033, 0.3734, 0.3822, 0.5956, 0.3927, 0.5961, 0.3927, 0.5961, 0.4033, 0.3734, 0.4033, 0.5957, 0.3717, 0.5942, 0.3927, 0.3729, 0.3822, 0.5956, 0.3927, 0.3729, 0.3927, 0.5961, 0.3822, 0.5956, 0.1844, 0.7953, 0.2268, 0.8614, 0.1844, 0.8614, 0.01, 0.99, 0.05234, 0.8246, 0.05234, 0.99, 0.2268, 0.7953, 0.1844, 0.8614, 0.1844, 0.7953, 0.01, 0.99, 0.05234, 0.8246, 0.05234, 0.99, 0.1192, 0.6545, 0.2019, 0.5113, 0.2681, 0.5113, 0.2268, 0.7953, 0.1844, 0.8614, 0.1844, 0.7953, 0.05234, 0.99, 0.01, 0.8246, 0.05234, 0.8246, 0.05234, 0.99, 0.1127, 0.866, 0.1127, 0.9487, 0.5815, 0.5436, 0.598, 0.5149, 0.6973, 0.5436, 0.05234, 0.99, 0.1127, 0.866, 0.1127, 0.9487, 0.1844, 0.7953, 0.1132, 0.8449, 0.1132, 0.8118, 0.1844, 0.8614, 0.1132, 0.8118, 0.1844, 0.7953, 0.1844, 0.7953, 0.1132, 0.8449, 0.1132, 0.8118, 0.05234, 0.8246, 0.1127, 0.9487, 0.05234, 0.99, 0.2195, 0.3869, 0.2017, 0.3552, 0.2195, 0.3552, 0.2195, 0.3552, 0.2056, 0.3234, 0.2195, 0.3234, 0.2195, 0.3234, 0.2075, 0.2917, 0.2195, 0.2917, 0.2075, 0.4822, 0.2195, 0.4504, 0.2195, 0.4822, 0.2056, 0.4504, 0.2195, 0.4187, 0.2195, 0.4504, 0.2017, 0.4187, 0.2195, 0.3869, 0.2195, 0.4187, 0.2195, 0.3869, 0.2017, 0.3552, 0.2195, 0.3552, 0.2195, 0.3552, 0.2056, 0.3234, 0.2195, 0.3234, 0.2195, 0.3234, 0.2075, 0.2917, 0.2195, 0.2917, 0.2075, 0.4822, 0.2195, 0.4504, 0.2195, 0.4822, 0.2056, 0.4504, 0.2195, 0.4187, 0.2195, 0.4504, 0.2017, 0.4187, 0.2195, 0.3869, 0.2195, 0.4187, 0.2195, 0.3869, 0.2017, 0.3552, 0.2195, 0.3552, 0.2195, 0.3552, 0.2056, 0.3234, 0.2195, 0.3234, 0.2195, 0.3234, 0.2075, 0.2917, 0.2195, 0.2917, 0.2075, 0.4822, 0.2195, 0.4504, 0.2195, 0.4822, 0.2056, 0.4504, 0.2195, 0.4187, 0.2195, 0.4504, 0.2017, 0.4187, 0.2195, 0.3869, 0.2195, 0.4187, 0.3877, 0.2492, 0.3007, 0.2492, 0.3007, 0.318, 0.3007, 0.2492, 0.2477, 0.2492, 0.2477, 0.318, 0.2477, 0.2492, 0.2477, 0.318, 0.3007, 0.318, 0.2477, 0.2492, 0.2477, 0.318, 0.3007, 0.318, 0.3617, 0.4428, 0.2405, 0.3728, 0.2863, 0.4863, 0.3617, 0.4428, 0.2405, 0.4598, 0.2863, 0.4863, 0.3007, 0.2492, 0.3007, 0.318, 0.3877, 0.318, 0.3877, 0.2492, 0.3007, 0.2492, 0.3007, 0.318, 0.6376, 0.6764, 0.99, 0.7337, 0.6166, 0.7337, 0.6167, 0.6659, 0.99, 0.6192, 0.99, 0.6742, 0.09495, 0.6713, 0.05645, 0.6713, 0.0757, 0.638, 0.99, 0.7337, 0.6376, 0.6764, 0.6166, 0.7337, 0.01, 0.6813, 0.0591, 0.645, 0.01, 0.6203, 0.06292, 0.8142, 0.02164, 0.6925, 0.05128, 0.6925, 0.06627, 0.6817, 0.1071, 0.802, 0.07833, 0.802, 0.4216, 0.6295, 0.4769, 0.7518, 0.4769, 0.6295, 0.247, 0.7272, 0.1262, 0.7857, 0.1262, 0.7213, 0.7797, 0.01185, 0.7622, 0.04466, 0.7622, 0.01, 0.8075, 0.02444, 0.7899, 0.01011, 0.8075, 0.01, 0.7622, 0.01125, 0.7797, 0.04406, 0.7622, 0.04591, 0.9478, 0.1147, 0.9809, 0.08852, 0.9809, 0.1252, 0.9478, 0.1147, 0.9809, 0.08852, 0.9809, 0.1252, 0.7797, 0.01185, 0.7633, 0.04325, 0.7633, 0.01, 0.8075, 0.01011, 0.791, 0.02391, 0.791, 0.01, 0.7633, 0.01124, 0.7797, 0.04264, 0.7633, 0.0445, 0.9478, 0.0984, 0.9809, 0.1252, 0.9478, 0.1147, 0.9478, 0.1147, 0.9809, 0.08852, 0.9809, 0.1252, 0.7797, 0.01187, 0.7644, 0.04181, 0.7644, 0.01, 0.7921, 0.02327, 0.8075, 0.01, 0.8075, 0.02338, 0.7644, 0.01123, 0.7797, 0.04118, 0.7644, 0.04304, 0.9478, 0.09839, 0.9809, 0.1252, 0.9478, 0.1147, 0.9478, 0.1147, 0.9809, 0.08852, 0.9809, 0.1252, 0.7797, 0.01188, 0.7655, 0.04031, 0.7655, 0.01, 0.7932, 0.02275, 0.8075, 0.01, 0.8075, 0.02286, 0.7655, 0.01119, 0.7797, 0.03962, 0.7655, 0.0415, 0.9478, 0.1147, 0.9809, 0.08852, 0.9809, 0.1252, 0.9478, 0.1147, 0.9809, 0.08852, 0.9809, 0.1252, 0.7666, 0.03783, 0.7797, 0.01108, 0.7797, 0.03972, 0.8075, 0.02237, 0.7943, 0.0101, 0.8075, 0.01, 0.7797, 0.03864, 0.7666, 0.01189, 0.7797, 0.01, 0.9478, 0.09839, 0.9809, 0.1252, 0.9478, 0.1147, 0.9478, 0.0984, 0.9809, 0.1252, 0.9809, 0.08852, 0.7676, 0.03535, 0.7797, 0.01066, 0.7797, 0.03722, 0.8075, 0.02194, 0.7953, 0.01007, 0.8075, 0.01, 0.7797, 0.03655, 0.7676, 0.01186, 0.7797, 0.01, 0.9478, 0.1147, 0.9809, 0.08852, 0.9809, 0.1252, 0.9478, 0.09839, 0.9809, 0.1252, 0.9478, 0.1147, 0.6376, 0.6764, 0.99, 0.7337, 0.6166, 0.7337, 0.6167, 0.6659, 0.99, 0.6192, 0.99, 0.6742, 0.05645, 0.6713, 0.0757, 0.638, 0.09495, 0.6713, 0.99, 0.7337, 0.6376, 0.6764, 0.6166, 0.7337, 0.01, 0.6813, 0.01, 0.6203, 0.0591, 0.645, 0.01, 0.8142, 0.05128, 0.6925, 0.06292, 0.8142, 0.06627, 0.6817, 0.1071, 0.802, 0.07833, 0.802, 0.4216, 0.6295, 0.4769, 0.7518, 0.4769, 0.6295, 0.247, 0.7272, 0.1262, 0.7857, 0.1262, 0.7213, 0.7797, 0.01185, 0.7622, 0.04466, 0.7622, 0.01, 0.7899, 0.02433, 0.8075, 0.01, 0.8075, 0.02444, 0.7622, 0.01125, 0.7797, 0.04406, 0.7622, 0.04591, 0.9478, 0.0984, 0.9809, 0.1252, 0.9478, 0.1147, 0.9478, 0.09839, 0.9809, 0.1252, 0.9809, 0.08852, 0.7797, 0.01185, 0.7633, 0.04325, 0.7633, 0.01, 0.791, 0.02379, 0.8075, 0.01, 0.8075, 0.02391, 0.7633, 0.01124, 0.7797, 0.04264, 0.7633, 0.0445, 0.9478, 0.1147, 0.9809, 0.08852, 0.9809, 0.1252, 0.9478, 0.0984, 0.9809, 0.1252, 0.9478, 0.1147, 0.7797, 0.01187, 0.7644, 0.04181, 0.7644, 0.01, 0.8075, 0.01011, 0.7921, 0.02338, 0.7921, 0.01, 0.7644, 0.01123, 0.7797, 0.04118, 0.7644, 0.04304, 0.9478, 0.1147, 0.9809, 0.08852, 0.9809, 0.1252, 0.9478, 0.09839, 0.9809, 0.1252, 0.9809, 0.08852, 0.7797, 0.01188, 0.7655, 0.04031, 0.7655, 0.01, 0.7932, 0.02275, 0.8075, 0.01, 0.8075, 0.02286, 0.7655, 0.01119, 0.7797, 0.03962, 0.7655, 0.0415, 0.9478, 0.09839, 0.9809, 0.1252, 0.9478, 0.1147, 0.9478, 0.0984, 0.9809, 0.1252, 0.9809, 0.08852, 0.7666, 0.03783, 0.7797, 0.01108, 0.7797, 0.03972, 0.8075, 0.0101, 0.7943, 0.02237, 0.7943, 0.01, 0.7797, 0.03864, 0.7666, 0.01189, 0.7797, 0.01, 0.9478, 0.09839, 0.9809, 0.1252, 0.9478, 0.1147, 0.9478, 0.1147, 0.9809, 0.08852, 0.9478, 0.0984, 0.7676, 0.03535, 0.7797, 0.01066, 0.7797, 0.03722, 0.7953, 0.02187, 0.8075, 0.01, 0.8075, 0.02194, 0.7797, 0.03655, 0.7676, 0.01186, 0.7797, 0.01, 0.9478, 0.1147, 0.9809, 0.08852, 0.9809, 0.1252, 0.9478, 0.09839, 0.9809, 0.1252, 0.9478, 0.1147, 0.6376, 0.6764, 0.99, 0.7337, 0.6166, 0.7337, 0.6167, 0.6659, 0.99, 0.6192, 0.99, 0.6742, 0.0757, 0.638, 0.09495, 0.6713, 0.05645, 0.6713, 0.99, 0.7337, 0.6376, 0.6764, 0.6166, 0.7337, 0.01, 0.6813, 0.01, 0.6203, 0.0591, 0.645, 0.01, 0.8142, 0.05128, 0.6925, 0.06292, 0.8142, 0.1192, 0.6817, 0.07833, 0.802, 0.06627, 0.6817, 0.247, 0.7272, 0.1262, 0.7857, 0.2485, 0.7825, 0.4216, 0.6295, 0.4769, 0.7518, 0.4125, 0.75, 0.7797, 0.01185, 0.7622, 0.04466, 0.7622, 0.01, 0.7899, 0.02433, 0.8075, 0.01, 0.8075, 0.02444, 0.7622, 0.01125, 0.7797, 0.04406, 0.7622, 0.04591, 0.9478, 0.1147, 0.9809, 0.08852, 0.9809, 0.1252, 0.9478, 0.09839, 0.9809, 0.1252, 0.9478, 0.1147, 0.7797, 0.01185, 0.7633, 0.04325, 0.7633, 0.01, 0.8075, 0.01011, 0.791, 0.02391, 0.791, 0.01, 0.7633, 0.01124, 0.7797, 0.04264, 0.7633, 0.0445, 0.9478, 0.1147, 0.9809, 0.08852, 0.9809, 0.1252, 0.9478, 0.1147, 0.9809, 0.08852, 0.9478, 0.0984, 0.7797, 0.01187, 0.7644, 0.04181, 0.7644, 0.01, 0.8075, 0.01011, 0.7921, 0.02338, 0.7921, 0.01, 0.7644, 0.01123, 0.7797, 0.04118, 0.7644, 0.04304, 0.9478, 0.09839, 0.9809, 0.1252, 0.9478, 0.1147, 0.9478, 0.09839, 0.9809, 0.1252, 0.9478, 0.1147, 0.7797, 0.01188, 0.7655, 0.04031, 0.7655, 0.01, 0.7932, 0.01, 0.8075, 0.02275, 0.7932, 0.02286, 0.7655, 0.01119, 0.7797, 0.03962, 0.7655, 0.0415, 0.9478, 0.1147, 0.9809, 0.08852, 0.9809, 0.1252, 0.9478, 0.1147, 0.9809, 0.08852, 0.9478, 0.0984, 0.7666, 0.03783, 0.7797, 0.01108, 0.7797, 0.03972, 0.7943, 0.02227, 0.8075, 0.01, 0.8075, 0.02237, 0.7797, 0.03864, 0.7666, 0.01189, 0.7797, 0.01, 0.9478, 0.1147, 0.9809, 0.08852, 0.9809, 0.1252, 0.9478, 0.0984, 0.9809, 0.1252, 0.9478, 0.1147, 0.7676, 0.03535, 0.7797, 0.01066, 0.7797, 0.03722, 0.7953, 0.02187, 0.8075, 0.01, 0.8075, 0.02194, 0.7797, 0.03655, 0.7676, 0.01186, 0.7797, 0.01, 0.9478, 0.1147, 0.9809, 0.08852, 0.9809, 0.1252, 0.9478, 0.09839, 0.9809, 0.1252, 0.9478, 0.1147, 0.9159, 0.1418, 0.9377, 0.08889, 0.9377, 0.1418, 0.9159, 0.08889, 0.9377, 0.1418, 0.9159, 0.1418, 0.9377, 0.1418, 0.9159, 0.08889, 0.9377, 0.08889, 0.9159, 0.1418, 0.9377, 0.08889, 0.9377, 0.1418, 0.9159, 0.1418, 0.9377, 0.08889, 0.9377, 0.1418, 0.9808, 0.1371, 0.9601, 0.1656, 0.9473, 0.1479, 0.9159, 0.1418, 0.9377, 0.08889, 0.9377, 0.1418, 0.9377, 0.08889, 0.9159, 0.1418, 0.9377, 0.1418, 0.9159, 0.08889, 0.9377, 0.1418, 0.9159, 0.1418, 0.9377, 0.1418, 0.9159, 0.08889, 0.9159, 0.1418, 0.9159, 0.08889, 0.9377, 0.1418, 0.9159, 0.1418, 0.9473, 0.1479, 0.9808, 0.1371, 0.9808, 0.1588, 0.9377, 0.1418, 0.9159, 0.08889, 0.9159, 0.1418, 0.9159, 0.1418, 0.9377, 0.08889, 0.9377, 0.1418, 0.9377, 0.08889, 0.9159, 0.1418, 0.9377, 0.1418, 0.9377, 0.1418, 0.9159, 0.08889, 0.9159, 0.1418, 0.9377, 0.08889, 0.9159, 0.1418, 0.9377, 0.1418, 0.9808, 0.1371, 0.9808, 0.1588, 0.9601, 0.1656, 0.6583, 0.3212, 0.5789, 0.3741, 0.6583, 0.3741, 0.6583, 0.3741, 0.5789, 0.427, 0.6583, 0.427, 0.5789, 0.427, 0.6583, 0.3741, 0.5789, 0.3741, 0.5789, 0.3741, 0.6583, 0.3212, 0.5789, 0.3212, 0.6583, 0.3212, 0.5789, 0.2683, 0.5789, 0.3212, 0.6583, 0.2683, 0.5789, 0.3212, 0.6583, 0.3212, 0.8142, 0.1677, 0.86, 0.08833, 0.9058, 0.1677, 0.2574, 0.7269, 0.2574, 0.8116, 0.342, 0.8116, 0.4596, 0.9053, 0.4226, 0.9053, 0.4226, 0.99, 0.5572, 0.9053, 0.4596, 0.9053, 0.4596, 0.99, 0.5572, 0.99, 0.5572, 0.9053, 0.4596, 0.9053, 0.5927, 0.6068, 0.508, 0.6068, 0.4868, 0.7021, 0.5927, 0.6068, 0.508, 0.6068, 0.4868, 0.7021, 0.4868, 0.7021, 0.5059, 0.7338, 0.5948, 0.7338, 0.6138, 0.7021, 0.4868, 0.7021, 0.5059, 0.7338, 0.4596, 0.99, 0.4596, 0.9053, 0.4226, 0.9053, 0.86, 0.1942, 0.8142, 0.1677, 0.86, 0.08833, 0.03646, 0.506, 0.01, 0.5219, 0.01, 0.506, 0.09069, 0.5469, 0.09069, 0.5734, 0.06777, 0.5866, 0.01, 0.5219, 0.03646, 0.506, 0.03646, 0.5219, 0.03646, 0.506, 0.01, 0.5219, 0.01, 0.506, 0.01, 0.506, 0.03646, 0.5219, 0.01, 0.5219, 0.01, 0.5219, 0.03646, 0.506, 0.03646, 0.5219, 0.01, 0.506, 0.03646, 0.5219, 0.01, 0.5219, 0.6583, 0.3212, 0.5789, 0.3741, 0.5789, 0.3212, 0.6583, 0.427, 0.5789, 0.3741, 0.6583, 0.3741, 0.6583, 0.427, 0.5789, 0.3741, 0.5789, 0.427, 0.6583, 0.3741, 0.5789, 0.3212, 0.5789, 0.3741, 0.6583, 0.2683, 0.5789, 0.3212, 0.6583, 0.3212, 0.6583, 0.3212, 0.5789, 0.2683, 0.6583, 0.2683, 0.8142, 0.1677, 0.8142, 0.1148, 0.86, 0.08833, 0.2337, 0.99, 0.2337, 0.9011, 0.149, 0.9011, 0.86, 0.08833, 0.9058, 0.1148, 0.9058, 0.1677, 0.01, 0.506, 0.03646, 0.5219, 0.01, 0.5219, 0.06777, 0.5337, 0.09069, 0.5469, 0.06777, 0.5866, 0.03646, 0.506, 0.01, 0.5219, 0.01, 0.506, 0.01, 0.506, 0.03646, 0.5219, 0.01, 0.5219, 0.01, 0.506, 0.03646, 0.5219, 0.01, 0.5219, 0.01, 0.506, 0.03646, 0.5219, 0.01, 0.5219, 0.03646, 0.5219, 0.01, 0.506, 0.03646, 0.506, 0.2382, 0.05763, 0.2382, 0.01, 0.1812, 0.01, 0.2953, 0.05763, 0.2953, 0.01, 0.2382, 0.01, 0.3523, 0.05763, 0.3523, 0.01, 0.2953, 0.01, 0.06706, 0.05763, 0.06706, 0.01, 0.01, 0.01, 0.4094, 0.05763, 0.4094, 0.01, 0.3523, 0.01, 0.1241, 0.05763, 0.1241, 0.01, 0.06706, 0.01, 0.4665, 0.05763, 0.4665, 0.01, 0.4094, 0.01, 0.1812, 0.05763, 0.1812, 0.01, 0.1241, 0.01, 0.5235, 0.05763, 0.5235, 0.01, 0.4665, 0.01, 0.5806, 0.05763, 0.5806, 0.01, 0.5235, 0.01, 0.6376, 0.05763, 0.6376, 0.01, 0.5806, 0.01, 0.6947, 0.05763, 0.6947, 0.01, 0.6376, 0.01, 0.7517, 0.05763, 0.7517, 0.01, 0.6947, 0.01, 0.1469, 0.1151, 0.1926, 0.1151, 0.1926, 0.06751, 0.06821, 0.1725, 0.06821, 0.1249, 0.01, 0.1249, 0.1926, 0.1151, 0.2382, 0.1151, 0.2382, 0.06751, 0.06821, 0.1249, 0.01, 0.1249, 0.01, 0.1725, 0.2382, 0.1151, 0.2839, 0.1151, 0.2839, 0.06751, 0.01, 0.1151, 0.05565, 0.1151, 0.05565, 0.06751, 0.2839, 0.1151, 0.3295, 0.1151, 0.3295, 0.06751, 0.05565, 0.1151, 0.1013, 0.1151, 0.1013, 0.06751, 0.3295, 0.1151, 0.3752, 0.1151, 0.3752, 0.06751, 0.1013, 0.1151, 0.1469, 0.1151, 0.1469, 0.06751, 0.3752, 0.1151, 0.4208, 0.1151, 0.4208, 0.06751, 0.4208, 0.1151, 0.4665, 0.1151, 0.4665, 0.06751, 0.4665, 0.1151, 0.5121, 0.1151, 0.5121, 0.06751, 0.5121, 0.1151, 0.5577, 0.1151, 0.5577, 0.06751, 0.5577, 0.1151, 0.6034, 0.1151, 0.6034, 0.06751, 0.3483, 0.1292, 0.2914, 0.1255, 0.2933, 0.1836, 0.2914, 0.1255, 0.2348, 0.1329, 0.248, 0.1896, 0.1808, 0.1512, 0.2048, 0.2043, 0.248, 0.1896, 0.4999, 0.2039, 0.4546, 0.1692, 0.4239, 0.2186, 0.1808, 0.1512, 0.1314, 0.1798, 0.1653, 0.2271, 0.4034, 0.144, 0.3829, 0.1984, 0.4239, 0.2186, 0.08847, 0.2174, 0.131, 0.2572, 0.1653, 0.2271, 0.4034, 0.144, 0.3483, 0.1292, 0.3388, 0.1866, 0.08847, 0.2174, 0.05373, 0.2627, 0.1032, 0.2934, 0.0285, 0.3138, 0.08298, 0.3343, 0.1032, 0.2934, 0.05373, 0.2627, 0.0285, 0.3138, 0.08298, 0.3343, 0.05373, 0.2627, 0.1032, 0.2934, 0.131, 0.2572, 0.01373, 0.3689, 0.07117, 0.3784, 0.08298, 0.3343, 0.1314, 0.1798, 0.08847, 0.2174, 0.131, 0.2572, 0.01373, 0.3689, 0.01, 0.4259, 0.06818, 0.424, 0.01745, 0.4824, 0.07414, 0.4692, 0.06818, 0.424, 0.1314, 0.1798, 0.1653, 0.2271, 0.2048, 0.2043, 0.01745, 0.4824, 0.07414, 0.4692, 0.06818, 0.424, 0.01373, 0.3689, 0.01, 0.4259, 0.06818, 0.424, 0.2348, 0.1329, 0.1808, 0.1512, 0.2048, 0.2043, 0.01373, 0.3689, 0.07117, 0.3784, 0.08298, 0.3343, 0.2348, 0.1329, 0.248, 0.1896, 0.2933, 0.1836, 0.2914, 0.1255, 0.2933, 0.1836, 0.3388, 0.1866, 0.4034, 0.144, 0.3483, 0.1292, 0.3388, 0.1866, 0.4546, 0.1692, 0.4034, 0.144, 0.3829, 0.1984, 0.4999, 0.2039, 0.4546, 0.1692, 0.4239, 0.2186, 0.99, 0.01, 0.863, 0.07879, 0.863, 0.01, 0.99, 0.07879, 0.863, 0.01, 0.99, 0.01, 0.6135, 0.2267, 0.6452, 0.06788, 0.804, 0.09962, 0.99, 0.01, 0.863, 0.07879, 0.863, 0.01, 0.99, 0.07879, 0.863, 0.01, 0.99, 0.01, 0.863, 0.01, 0.8181, 0.07879, 0.8181, 0.01, 0.8181, 0.07879, 0.863, 0.01, 0.863, 0.07879, 0.8181, 0.01, 0.863, 0.07879, 0.8181, 0.07879, 0.8181, 0.07879, 0.863, 0.01, 0.863, 0.07879, 0.2365, 0.8217, 0.3423, 0.8808, 0.2365, 0.8808, 0.8577, 0.5562, 0.99, 0.6091, 0.8312, 0.6091, 0.2365, 0.8217, 0.3423, 0.8808, 0.2365, 0.8808, 0.8577, 0.5562, 0.99, 0.6091, 0.8312, 0.6091, 0.5571, 0.789, 0.4513, 0.8948, 0.4513, 0.789, 0.5806, 0.01, 0.5235, 0.01, 0.5235, 0.05763, 0.5235, 0.01, 0.4665, 0.01, 0.4665, 0.05763, 0.4665, 0.01, 0.4094, 0.01, 0.4094, 0.05763, 0.7517, 0.01, 0.6947, 0.01, 0.6947, 0.05763, 0.4094, 0.01, 0.3523, 0.01, 0.3523, 0.05763, 0.6947, 0.01, 0.6376, 0.01, 0.6376, 0.05763, 0.3523, 0.01, 0.2953, 0.01, 0.2953, 0.05763, 0.6376, 0.01, 0.5806, 0.01, 0.5806, 0.05763, 0.2953, 0.01, 0.2382, 0.01, 0.2382, 0.05763, 0.2382, 0.01, 0.1812, 0.01, 0.1812, 0.05763, 0.1812, 0.01, 0.1241, 0.01, 0.1241, 0.05763, 0.1241, 0.01, 0.06706, 0.01, 0.06706, 0.05763, 0.06706, 0.01, 0.01, 0.01, 0.01, 0.05763, 0.4208, 0.06751, 0.4208, 0.1151, 0.4665, 0.1151, 0.01, 0.1725, 0.06821, 0.1725, 0.06821, 0.1249, 0.3752, 0.06751, 0.3752, 0.1151, 0.4208, 0.1151, 0.06821, 0.1725, 0.06821, 0.1249, 0.01, 0.1249, 0.3295, 0.06751, 0.3295, 0.1151, 0.3752, 0.1151, 0.5577, 0.06751, 0.5577, 0.1151, 0.6034, 0.1151, 0.2839, 0.06751, 0.2839, 0.1151, 0.3295, 0.1151, 0.5121, 0.06751, 0.5121, 0.1151, 0.5577, 0.1151, 0.2382, 0.06751, 0.2382, 0.1151, 0.2839, 0.1151, 0.4665, 0.06751, 0.4665, 0.1151, 0.5121, 0.1151, 0.1926, 0.06751, 0.1926, 0.1151, 0.2382, 0.1151, 0.1469, 0.06751, 0.1469, 0.1151, 0.1926, 0.1151, 0.1013, 0.06751, 0.1013, 0.1151, 0.1469, 0.1151, 0.05565, 0.06751, 0.05565, 0.1151, 0.1013, 0.1151, 0.01, 0.06751, 0.01, 0.1151, 0.05565, 0.1151, 0.1032, 0.2934, 0.05373, 0.2627, 0.0285, 0.3138, 0.131, 0.2572, 0.08847, 0.2174, 0.05373, 0.2627, 0.1314, 0.1798, 0.08847, 0.2174, 0.131, 0.2572, 0.06818, 0.424, 0.01, 0.4259, 0.01745, 0.4824, 0.2048, 0.2043, 0.1808, 0.1512, 0.1314, 0.1798, 0.01373, 0.3689, 0.01, 0.4259, 0.06818, 0.424, 0.2348, 0.1329, 0.1808, 0.1512, 0.2048, 0.2043, 0.08298, 0.3343, 0.0285, 0.3138, 0.01373, 0.3689, 0.2933, 0.1836, 0.2914, 0.1255, 0.2348, 0.1329, 0.3483, 0.1292, 0.2914, 0.1255, 0.2933, 0.1836, 0.3388, 0.1866, 0.3483, 0.1292, 0.2914, 0.1255, 0.2914, 0.1255, 0.2348, 0.1329, 0.248, 0.1896, 0.4034, 0.144, 0.3483, 0.1292, 0.3388, 0.1866, 0.248, 0.1896, 0.2348, 0.1329, 0.1808, 0.1512, 0.4239, 0.2186, 0.4546, 0.1692, 0.4034, 0.144, 0.4999, 0.2039, 0.4546, 0.1692, 0.4239, 0.2186, 0.1808, 0.1512, 0.1314, 0.1798, 0.1653, 0.2271, 0.4999, 0.2039, 0.4546, 0.1692, 0.4239, 0.2186, 0.4239, 0.2186, 0.4546, 0.1692, 0.4034, 0.144, 0.1653, 0.2271, 0.1314, 0.1798, 0.08847, 0.2174, 0.4034, 0.144, 0.3483, 0.1292, 0.3388, 0.1866, 0.08847, 0.2174, 0.05373, 0.2627, 0.1032, 0.2934, 0.05373, 0.2627, 0.0285, 0.3138, 0.08298, 0.3343, 0.08298, 0.3343, 0.0285, 0.3138, 0.01373, 0.3689, 0.07117, 0.3784, 0.01373, 0.3689, 0.01, 0.4259, 0.06818, 0.424, 0.01, 0.4259, 0.01745, 0.4824, 0.6307, 0.9556, 0.5672, 0.9556, 0.5672, 0.7439, 0.99, 0.9602, 0.6407, 0.9602, 0.6407, 0.7485, 0.6307, 0.7439, 0.6307, 0.9556, 0.5672, 0.9556, 0.99, 0.7485, 0.99, 0.9602, 0.6407, 0.9602, 0.5672, 0.9556, 0.6307, 0.9556, 0.6275, 0.99, 0.6307, 0.9556, 0.5672, 0.9556, 0.5672, 0.7439, 0.99, 0.9602, 0.6407, 0.9602, 0.6407, 0.7485, 0.2435, 0.99, 0.4123, 0.99, 0.378, 0.8908, 0.4019, 0.7604, 0.4416, 0.7604, 0.4416, 0.8948, 0.378, 0.8908, 0.4123, 0.99, 0.2435, 0.99, 0.3522, 0.7119, 0.3919, 0.6981, 0.3919, 0.8807, 0.3919, 0.8807, 0.3919, 0.6981, 0.3522, 0.7119, 0.6949, 0.5747, 0.7445, 0.4821, 0.7842, 0.4821, 0.7842, 0.4821, 0.8338, 0.5747, 0.6949, 0.5747, 0.8338, 0.5747, 0.8139, 0.6117, 0.6949, 0.5747, 0.2435, 0.99, 0.4123, 0.99, 0.378, 0.8908, 0.4416, 0.8948, 0.4019, 0.8948, 0.4019, 0.7604, 0.378, 0.8908, 0.4123, 0.99, 0.2435, 0.99, 0.3522, 0.7119, 0.3919, 0.6981, 0.3919, 0.8807, 0.3919, 0.8807, 0.3919, 0.6981, 0.3522, 0.7119, 0.6949, 0.5747, 0.7445, 0.4821, 0.7842, 0.4821, 0.7842, 0.4821, 0.8338, 0.5747, 0.6949, 0.5747, 0.8338, 0.5747, 0.8139, 0.6117, 0.6949, 0.5747, 0.2435, 0.99, 0.4123, 0.99, 0.378, 0.8908, 0.4416, 0.8948, 0.4019, 0.8948, 0.4019, 0.7604, 0.378, 0.8908, 0.4123, 0.99, 0.2435, 0.99, 0.3522, 0.7119, 0.3919, 0.6981, 0.3919, 0.8807, 0.3919, 0.8807, 0.3919, 0.6981, 0.3522, 0.7119, 0.6949, 0.5747, 0.7445, 0.4821, 0.7842, 0.4821, 0.7842, 0.4821, 0.8338, 0.5747, 0.6949, 0.5747, 0.8338, 0.5747, 0.8139, 0.6117, 0.6949, 0.5747, 0.99, 0.2019, 0.99, 0.5162, 0.9405, 0.5448, 0.9405, 0.5448, 0.6683, 0.3876, 0.6683, 0.3305, 0.6683, 0.3305, 0.9405, 0.1733, 0.9405, 0.5448, 0.6407, 0.9602, 0.99, 0.9602, 0.9725, 0.99, 0.6407, 0.9602, 0.99, 0.9602, 0.9725, 0.99, 0.99, 0.9602, 0.9725, 0.99, 0.6582, 0.99, 0.6307, 0.9556, 0.6275, 0.99, 0.5704, 0.99, 0.6307, 0.9556, 0.6275, 0.99, 0.5704, 0.99, 0.1378, 0.5102, 0.1061, 0.5102, 0.122, 0.5631, 0.162, 0.3471, 0.162, 0.2942, 0.1778, 0.2942, 0.122, 0.5631, 0.1061, 0.5102, 0.1378, 0.5102, 0.1301, 0.4505, 0.183, 0.4505, 0.183, 0.4822, 0.1841, 0.375, 0.1841, 0.4303, 0.1312, 0.4303, 0.1378, 0.5102, 0.1061, 0.5102, 0.122, 0.5631, 0.162, 0.3471, 0.162, 0.2942, 0.1778, 0.2942, 0.122, 0.5631, 0.1061, 0.5102, 0.1378, 0.5102, 0.183, 0.4822, 0.1301, 0.4822, 0.1301, 0.4505, 0.1312, 0.4303, 0.1312, 0.375, 0.1841, 0.375, 0.1378, 0.5102, 0.1061, 0.5102, 0.122, 0.5631, 0.1778, 0.2942, 0.1778, 0.3471, 0.162, 0.3471, 0.122, 0.5631, 0.1061, 0.5102, 0.1378, 0.5102, 0.1301, 0.4505, 0.183, 0.4505, 0.183, 0.4822, 0.1312, 0.375, 0.1841, 0.375, 0.1841, 0.4303, 0.5607, 0.5791, 0.5064, 0.5374, 0.4879, 0.5791, 0.4779, 0.5791, 0.4562, 0.534, 0.4488, 0.5791, 0.4779, 0.5791, 0.4562, 0.534, 0.4488, 0.5791, 0.4488, 0.5791, 0.4705, 0.534, 0.4562, 0.534, 0.4879, 0.5791, 0.5421, 0.5374, 0.5064, 0.5374, 0.4562, 0.534, 0.4657, 0.2689, 0.461, 0.2689, 0.4879, 0.5791, 0.5421, 0.5373, 0.5064, 0.5373, 0.8002, 0.03505, 0.8043, 0.04934, 0.8043, 0.03743, 0.8043, 0.04934, 0.7899, 0.04577, 0.8002, 0.05172, 0.7899, 0.04577, 0.8043, 0.04934, 0.7899, 0.041, 0.5421, 0.5374, 0.5183, 0.2725, 0.5064, 0.5374, 0.4705, 0.534, 0.461, 0.2689, 0.4562, 0.534, 0.5064, 0.5374, 0.5302, 0.2725, 0.5183, 0.2725, 0.4562, 0.534, 0.4657, 0.2689, 0.461, 0.2689, 0.5064, 0.5373, 0.5302, 0.2725, 0.5183, 0.2725, 0.3927, 0.5961, 0.4033, 0.3734, 0.3927, 0.3729, 0.3927, 0.5961, 0.4033, 0.3734, 0.3927, 0.3729, 0.4033, 0.3734, 0.3927, 0.3729, 0.3822, 0.5956, 0.4879, 0.5791, 0.5421, 0.5373, 0.5064, 0.5373, 0.4488, 0.5791, 0.4705, 0.534, 0.4562, 0.534, 0.4779, 0.5791, 0.4562, 0.534, 0.4488, 0.5791, 0.4488, 0.5791, 0.4705, 0.534, 0.4562, 0.534, 0.4879, 0.5791, 0.5421, 0.5374, 0.5064, 0.5374, 0.4562, 0.534, 0.4657, 0.2689, 0.461, 0.2689, 0.4879, 0.5791, 0.5421, 0.5374, 0.5064, 0.5374, 0.8043, 0.04934, 0.8002, 0.03505, 0.8002, 0.05172, 0.8002, 0.05172, 0.8002, 0.03505, 0.7899, 0.04577, 0.7899, 0.04577, 0.8002, 0.03505, 0.7899, 0.041, 0.5421, 0.5374, 0.5183, 0.2725, 0.5064, 0.5374, 0.4705, 0.534, 0.461, 0.2689, 0.4562, 0.534, 0.5064, 0.5373, 0.5302, 0.2725, 0.5183, 0.2725, 0.4562, 0.534, 0.4657, 0.2689, 0.461, 0.2689, 0.5064, 0.5374, 0.5302, 0.2725, 0.5183, 0.2725, 0.3822, 0.5956, 0.3927, 0.3729, 0.4033, 0.3734, 0.4033, 0.3734, 0.3927, 0.3729, 0.3822, 0.5956, 0.3927, 0.3729, 0.4033, 0.3734, 0.3927, 0.5961, 0.5607, 0.5791, 0.5064, 0.5374, 0.4879, 0.5791, 0.4488, 0.5791, 0.4705, 0.534, 0.4562, 0.534, 0.4779, 0.5791, 0.4562, 0.534, 0.4488, 0.5791, 0.4488, 0.5791, 0.4705, 0.534, 0.4562, 0.534, 0.4879, 0.5791, 0.5421, 0.5374, 0.5064, 0.5374, 0.4705, 0.534, 0.461, 0.2689, 0.4562, 0.534, 0.4879, 0.5791, 0.5421, 0.5373, 0.5064, 0.5373, 0.5149, 0.1612, 0.6032, 0.1393, 0.578, 0.1248, 0.6032, 0.1393, 0.578, 0.2267, 0.6032, 0.2121, 0.578, 0.2267, 0.5149, 0.1612, 0.5149, 0.1903, 0.8002, 0.03505, 0.7899, 0.04577, 0.8043, 0.03743, 0.8043, 0.03743, 0.7899, 0.04577, 0.8043, 0.04934, 0.8043, 0.04934, 0.7899, 0.04577, 0.8002, 0.05172, 0.5064, 0.5374, 0.5302, 0.2725, 0.5183, 0.2725, 0.4705, 0.534, 0.461, 0.2689, 0.4562, 0.534, 0.5064, 0.5374, 0.5302, 0.2725, 0.5183, 0.2725, 0.4562, 0.534, 0.4657, 0.2689, 0.461, 0.2689, 0.5064, 0.5373, 0.5302, 0.2725, 0.5183, 0.2725, 0.5149, 0.1612, 0.6032, 0.1393, 0.578, 0.1248, 0.6032, 0.1393, 0.578, 0.2267, 0.6032, 0.2121, 0.578, 0.2267, 0.5149, 0.1612, 0.5149, 0.1903, 0.578, 0.2267, 0.6032, 0.1393, 0.5149, 0.1903, 0.5149, 0.1903, 0.6032, 0.1393, 0.5149, 0.1612, 0.5149, 0.1612, 0.6032, 0.1393, 0.578, 0.1248, 0.3927, 0.5961, 0.4033, 0.3734, 0.3927, 0.3729, 0.4033, 0.3734, 0.3927, 0.3729, 0.3822, 0.5956, 0.3927, 0.3729, 0.4033, 0.3734, 0.3927, 0.5961, 0.1844, 0.7953, 0.2268, 0.7953, 0.2268, 0.8614, 0.01, 0.99, 0.01, 0.8246, 0.05234, 0.8246, 0.2268, 0.7953, 0.2268, 0.8614, 0.1844, 0.8614, 0.01, 0.99, 0.01, 0.8246, 0.05234, 0.8246, 0.2681, 0.5113, 0.3508, 0.6545, 0.1192, 0.6545, 0.3508, 0.6545, 0.3177, 0.7118, 0.1192, 0.6545, 0.3177, 0.7118, 0.1523, 0.7118, 0.1192, 0.6545, 0.2268, 0.7953, 0.2268, 0.8614, 0.1844, 0.8614, 0.05234, 0.99, 0.01, 0.99, 0.01, 0.8246, 0.05234, 0.99, 0.05234, 0.8246, 0.1127, 0.866, 0.598, 0.5149, 0.6807, 0.5149, 0.6973, 0.5436, 0.6973, 0.5436, 0.6559, 0.6152, 0.6229, 0.6152, 0.6229, 0.6152, 0.5815, 0.5436, 0.6973, 0.5436, 0.05234, 0.99, 0.05234, 0.8246, 0.1127, 0.866, 0.1844, 0.7953, 0.1844, 0.8614, 0.1132, 0.8449, 0.1844, 0.8614, 0.1132, 0.8449, 0.1132, 0.8118, 0.1844, 0.7953, 0.1844, 0.8614, 0.1132, 0.8449, 0.05234, 0.8246, 0.1127, 0.866, 0.1127, 0.9487, 0.2195, 0.3869, 0.1998, 0.3869, 0.2017, 0.3552, 0.2195, 0.3552, 0.2017, 0.3552, 0.2056, 0.3234, 0.2195, 0.3234, 0.2056, 0.3234, 0.2075, 0.2917, 0.2075, 0.4822, 0.2056, 0.4504, 0.2195, 0.4504, 0.2056, 0.4504, 0.2017, 0.4187, 0.2195, 0.4187, 0.2017, 0.4187, 0.1998, 0.3869, 0.2195, 0.3869, 0.2195, 0.3869, 0.1998, 0.3869, 0.2017, 0.3552, 0.2195, 0.3552, 0.2017, 0.3552, 0.2056, 0.3234, 0.2195, 0.3234, 0.2056, 0.3234, 0.2075, 0.2917, 0.2075, 0.4822, 0.2056, 0.4504, 0.2195, 0.4504, 0.2056, 0.4504, 0.2017, 0.4187, 0.2195, 0.4187, 0.2017, 0.4187, 0.1998, 0.3869, 0.2195, 0.3869, 0.2195, 0.3869, 0.1998, 0.3869, 0.2017, 0.3552, 0.2195, 0.3552, 0.2017, 0.3552, 0.2056, 0.3234, 0.2195, 0.3234, 0.2056, 0.3234, 0.2075, 0.2917, 0.2075, 0.4822, 0.2056, 0.4504, 0.2195, 0.4504, 0.2056, 0.4504, 0.2017, 0.4187, 0.2195, 0.4187, 0.2017, 0.4187, 0.1998, 0.3869, 0.2195, 0.3869, 0.3877, 0.2492, 0.3007, 0.318, 0.3877, 0.318, 0.3007, 0.2492, 0.2477, 0.318, 0.3007, 0.318, 0.2477, 0.2492, 0.3007, 0.318, 0.3007, 0.2492, 0.2477, 0.2492, 0.3007, 0.318, 0.3007, 0.2492, 0.2863, 0.4863, 0.2405, 0.3728, 0.2405, 0.4598, 0.2405, 0.3728, 0.3617, 0.3898, 0.2863, 0.3463, 0.3617, 0.3898, 0.2405, 0.3728, 0.3617, 0.4428, 0.2405, 0.4598, 0.3617, 0.4428, 0.2405, 0.3728, 0.2405, 0.3728, 0.3617, 0.4428, 0.2863, 0.3463, 0.2863, 0.3463, 0.3617, 0.4428, 0.3617, 0.3898, 0.3007, 0.2492, 0.3877, 0.318, 0.3877, 0.2492, 0.3877, 0.2492, 0.3007, 0.318, 0.3877, 0.318, 0.6376, 0.6764, 0.9863, 0.6954, 0.99, 0.7337, 0.6167, 0.6659, 0.6167, 0.6274, 0.99, 0.6192, 0.99, 0.7337, 0.9863, 0.6954, 0.6376, 0.6764, 0.06292, 0.8142, 0.01, 0.8142, 0.02164, 0.6925, 0.06627, 0.6817, 0.1192, 0.6817, 0.1071, 0.802, 0.4216, 0.6295, 0.4125, 0.75, 0.4769, 0.7518, 0.247, 0.7272, 0.2485, 0.7825, 0.1262, 0.7857, 0.7797, 0.01185, 0.7797, 0.04591, 0.7622, 0.04466, 0.8075, 0.02444, 0.7899, 0.02433, 0.7899, 0.01011, 0.7622, 0.01125, 0.7797, 0.01, 0.7797, 0.04406, 0.9478, 0.1147, 0.9478, 0.0984, 0.9809, 0.08852, 0.9478, 0.1147, 0.9478, 0.09839, 0.9809, 0.08852, 0.7797, 0.01185, 0.7797, 0.0445, 0.7633, 0.04325, 0.8075, 0.01011, 0.8075, 0.02379, 0.791, 0.02391, 0.7633, 0.01124, 0.7797, 0.01, 0.7797, 0.04264, 0.9478, 0.0984, 0.9809, 0.08852, 0.9809, 0.1252, 0.9478, 0.1147, 0.9478, 0.0984, 0.9809, 0.08852, 0.7797, 0.01187, 0.7797, 0.04304, 0.7644, 0.04181, 0.7921, 0.02327, 0.7921, 0.01011, 0.8075, 0.01, 0.7644, 0.01123, 0.7797, 0.01, 0.7797, 0.04118, 0.9478, 0.09839, 0.9809, 0.08852, 0.9809, 0.1252, 0.9478, 0.1147, 0.9478, 0.09839, 0.9809, 0.08852, 0.7797, 0.01188, 0.7797, 0.0415, 0.7655, 0.04031, 0.7932, 0.02275, 0.7932, 0.01011, 0.8075, 0.01, 0.7655, 0.01119, 0.7797, 0.01, 0.7797, 0.03962, 0.9478, 0.1147, 0.9478, 0.09839, 0.9809, 0.08852, 0.9478, 0.1147, 0.9478, 0.0984, 0.9809, 0.08852, 0.7666, 0.03783, 0.7665, 0.01, 0.7797, 0.01108, 0.8075, 0.02237, 0.7943, 0.02227, 0.7943, 0.0101, 0.7797, 0.03864, 0.7665, 0.03972, 0.7666, 0.01189, 0.9478, 0.09839, 0.9809, 0.08852, 0.9809, 0.1252, 0.9478, 0.0984, 0.9478, 0.1147, 0.9809, 0.1252, 0.7676, 0.03535, 0.7675, 0.01, 0.7797, 0.01066, 0.8075, 0.02194, 0.7953, 0.02187, 0.7953, 0.01007, 0.7797, 0.03655, 0.7675, 0.03722, 0.7676, 0.01186, 0.9478, 0.1147, 0.9478, 0.0984, 0.9809, 0.08852, 0.9478, 0.09839, 0.9809, 0.08852, 0.9809, 0.1252, 0.6376, 0.6764, 0.9863, 0.6954, 0.99, 0.7337, 0.6167, 0.6659, 0.6167, 0.6274, 0.99, 0.6192, 0.99, 0.7337, 0.9863, 0.6954, 0.6376, 0.6764, 0.01, 0.8142, 0.02164, 0.6925, 0.05128, 0.6925, 0.06627, 0.6817, 0.1192, 0.6817, 0.1071, 0.802, 0.4216, 0.6295, 0.4125, 0.75, 0.4769, 0.7518, 0.247, 0.7272, 0.2485, 0.7825, 0.1262, 0.7857, 0.7797, 0.01185, 0.7797, 0.04591, 0.7622, 0.04466, 0.7899, 0.02433, 0.7899, 0.01011, 0.8075, 0.01, 0.7622, 0.01125, 0.7797, 0.01, 0.7797, 0.04406, 0.9478, 0.0984, 0.9809, 0.08852, 0.9809, 0.1252, 0.9478, 0.09839, 0.9478, 0.1147, 0.9809, 0.1252, 0.7797, 0.01185, 0.7797, 0.0445, 0.7633, 0.04325, 0.791, 0.02379, 0.791, 0.01011, 0.8075, 0.01, 0.7633, 0.01124, 0.7797, 0.01, 0.7797, 0.04264, 0.9478, 0.1147, 0.9478, 0.0984, 0.9809, 0.08852, 0.9478, 0.0984, 0.9809, 0.08852, 0.9809, 0.1252, 0.7797, 0.01187, 0.7797, 0.04304, 0.7644, 0.04181, 0.8075, 0.01011, 0.8075, 0.02327, 0.7921, 0.02338, 0.7644, 0.01123, 0.7797, 0.01, 0.7797, 0.04118, 0.9478, 0.1147, 0.9478, 0.09839, 0.9809, 0.08852, 0.9478, 0.09839, 0.9478, 0.1147, 0.9809, 0.1252, 0.7797, 0.01188, 0.7797, 0.0415, 0.7655, 0.04031, 0.7932, 0.02275, 0.7932, 0.01011, 0.8075, 0.01, 0.7655, 0.01119, 0.7797, 0.01, 0.7797, 0.03962, 0.9478, 0.09839, 0.9809, 0.08852, 0.9809, 0.1252, 0.9478, 0.0984, 0.9478, 0.1147, 0.9809, 0.1252, 0.7666, 0.03783, 0.7665, 0.01, 0.7797, 0.01108, 0.8075, 0.0101, 0.8075, 0.02227, 0.7943, 0.02237, 0.7797, 0.03864, 0.7665, 0.03972, 0.7666, 0.01189, 0.9478, 0.09839, 0.9809, 0.08852, 0.9809, 0.1252, 0.9478, 0.1147, 0.9809, 0.1252, 0.9809, 0.08852, 0.7676, 0.03535, 0.7675, 0.01, 0.7797, 0.01066, 0.7953, 0.02187, 0.7953, 0.01007, 0.8075, 0.01, 0.7797, 0.03655, 0.7675, 0.03722, 0.7676, 0.01186, 0.9478, 0.1147, 0.9478, 0.0984, 0.9809, 0.08852, 0.9478, 0.09839, 0.9809, 0.08852, 0.9809, 0.1252, 0.6376, 0.6764, 0.9863, 0.6954, 0.99, 0.7337, 0.6167, 0.6659, 0.6167, 0.6274, 0.99, 0.6192, 0.99, 0.7337, 0.9863, 0.6954, 0.6376, 0.6764, 0.01, 0.8142, 0.02164, 0.6925, 0.05128, 0.6925, 0.1192, 0.6817, 0.1071, 0.802, 0.07833, 0.802, 0.247, 0.7272, 0.1262, 0.7213, 0.1262, 0.7857, 0.4216, 0.6295, 0.4769, 0.6295, 0.4769, 0.7518, 0.7797, 0.01185, 0.7797, 0.04591, 0.7622, 0.04466, 0.7899, 0.02433, 0.7899, 0.01011, 0.8075, 0.01, 0.7622, 0.01125, 0.7797, 0.01, 0.7797, 0.04406, 0.9478, 0.1147, 0.9478, 0.0984, 0.9809, 0.08852, 0.9478, 0.09839, 0.9809, 0.08852, 0.9809, 0.1252, 0.7797, 0.01185, 0.7797, 0.0445, 0.7633, 0.04325, 0.8075, 0.01011, 0.8075, 0.02379, 0.791, 0.02391, 0.7633, 0.01124, 0.7797, 0.01, 0.7797, 0.04264, 0.9478, 0.1147, 0.9478, 0.0984, 0.9809, 0.08852, 0.9478, 0.1147, 0.9809, 0.1252, 0.9809, 0.08852, 0.7797, 0.01187, 0.7797, 0.04304, 0.7644, 0.04181, 0.8075, 0.01011, 0.8075, 0.02327, 0.7921, 0.02338, 0.7644, 0.01123, 0.7797, 0.01, 0.7797, 0.04118, 0.9478, 0.09839, 0.9809, 0.08852, 0.9809, 0.1252, 0.9478, 0.09839, 0.9809, 0.08852, 0.9809, 0.1252, 0.7797, 0.01188, 0.7797, 0.0415, 0.7655, 0.04031, 0.7932, 0.01, 0.8075, 0.01011, 0.8075, 0.02275, 0.7655, 0.01119, 0.7797, 0.01, 0.7797, 0.03962, 0.9478, 0.1147, 0.9478, 0.09839, 0.9809, 0.08852, 0.9478, 0.1147, 0.9809, 0.1252, 0.9809, 0.08852, 0.7666, 0.03783, 0.7665, 0.01, 0.7797, 0.01108, 0.7943, 0.02227, 0.7943, 0.0101, 0.8075, 0.01, 0.7797, 0.03864, 0.7665, 0.03972, 0.7666, 0.01189, 0.9478, 0.1147, 0.9478, 0.09839, 0.9809, 0.08852, 0.9478, 0.0984, 0.9809, 0.08852, 0.9809, 0.1252, 0.7676, 0.03535, 0.7675, 0.01, 0.7797, 0.01066, 0.7953, 0.02187, 0.7953, 0.01007, 0.8075, 0.01, 0.7797, 0.03655, 0.7675, 0.03722, 0.7676, 0.01186, 0.9478, 0.1147, 0.9478, 0.0984, 0.9809, 0.08852, 0.9478, 0.09839, 0.9809, 0.08852, 0.9809, 0.1252, 0.9159, 0.1418, 0.9159, 0.08889, 0.9377, 0.08889, 0.9159, 0.08889, 0.9377, 0.08889, 0.9377, 0.1418, 0.9377, 0.1418, 0.9159, 0.1418, 0.9159, 0.08889, 0.9159, 0.1418, 0.9159, 0.08889, 0.9377, 0.08889, 0.9159, 0.1418, 0.9159, 0.08889, 0.9377, 0.08889, 0.9473, 0.1479, 0.9601, 0.1303, 0.9808, 0.1371, 0.9808, 0.1371, 0.9808, 0.1588, 0.9601, 0.1656, 0.9159, 0.1418, 0.9159, 0.08889, 0.9377, 0.08889, 0.9377, 0.08889, 0.9159, 0.08889, 0.9159, 0.1418, 0.9159, 0.08889, 0.9377, 0.08889, 0.9377, 0.1418, 0.9377, 0.1418, 0.9377, 0.08889, 0.9159, 0.08889, 0.9159, 0.08889, 0.9377, 0.08889, 0.9377, 0.1418, 0.9808, 0.1588, 0.9601, 0.1656, 0.9473, 0.1479, 0.9473, 0.1479, 0.9601, 0.1303, 0.9808, 0.1371, 0.9377, 0.1418, 0.9377, 0.08889, 0.9159, 0.08889, 0.9159, 0.1418, 0.9159, 0.08889, 0.9377, 0.08889, 0.9377, 0.08889, 0.9159, 0.08889, 0.9159, 0.1418, 0.9377, 0.1418, 0.9377, 0.08889, 0.9159, 0.08889, 0.9377, 0.08889, 0.9159, 0.08889, 0.9159, 0.1418, 0.9601, 0.1656, 0.9473, 0.1479, 0.9601, 0.1303, 0.9601, 0.1303, 0.9808, 0.1371, 0.9601, 0.1656, 0.6583, 0.3212, 0.5789, 0.3212, 0.5789, 0.3741, 0.6583, 0.3741, 0.5789, 0.3741, 0.5789, 0.427, 0.5789, 0.427, 0.6583, 0.427, 0.6583, 0.3741, 0.5789, 0.3741, 0.6583, 0.3741, 0.6583, 0.3212, 0.6583, 0.3212, 0.6583, 0.2683, 0.5789, 0.2683, 0.6583, 0.2683, 0.5789, 0.2683, 0.5789, 0.3212, 0.9058, 0.1677, 0.86, 0.1942, 0.8142, 0.1677, 0.8142, 0.1677, 0.8142, 0.1148, 0.86, 0.08833, 0.86, 0.08833, 0.9058, 0.1148, 0.9058, 0.1677, 0.2574, 0.7269, 0.342, 0.8116, 0.342, 0.7269, 0.4596, 0.9053, 0.4226, 0.99, 0.4596, 0.99, 0.5572, 0.9053, 0.4596, 0.99, 0.5572, 0.99, 0.5572, 0.99, 0.4596, 0.9053, 0.4596, 0.99, 0.5927, 0.6068, 0.4868, 0.7021, 0.6138, 0.7021, 0.5927, 0.6068, 0.4868, 0.7021, 0.6138, 0.7021, 0.4868, 0.7021, 0.5948, 0.7338, 0.6138, 0.7021, 0.6138, 0.7021, 0.5059, 0.7338, 0.5948, 0.7338, 0.4596, 0.99, 0.4226, 0.9053, 0.4226, 0.99, 0.8142, 0.1677, 0.8142, 0.1148, 0.86, 0.08833, 0.86, 0.08833, 0.9058, 0.1148, 0.9058, 0.1677, 0.9058, 0.1677, 0.86, 0.1942, 0.86, 0.08833, 0.03646, 0.506, 0.03646, 0.5219, 0.01, 0.5219, 0.06777, 0.5866, 0.04486, 0.5734, 0.09069, 0.5469, 0.04486, 0.5734, 0.04486, 0.5469, 0.09069, 0.5469, 0.04486, 0.5469, 0.06777, 0.5337, 0.09069, 0.5469, 0.01, 0.5219, 0.01, 0.506, 0.03646, 0.506, 0.03646, 0.506, 0.03646, 0.5219, 0.01, 0.5219, 0.01, 0.506, 0.03646, 0.506, 0.03646, 0.5219, 0.01, 0.5219, 0.01, 0.506, 0.03646, 0.506, 0.01, 0.506, 0.03646, 0.506, 0.03646, 0.5219, 0.6583, 0.3212, 0.6583, 0.3741, 0.5789, 0.3741, 0.6583, 0.427, 0.5789, 0.427, 0.5789, 0.3741, 0.6583, 0.427, 0.6583, 0.3741, 0.5789, 0.3741, 0.6583, 0.3741, 0.6583, 0.3212, 0.5789, 0.3212, 0.6583, 0.2683, 0.5789, 0.2683, 0.5789, 0.3212, 0.6583, 0.3212, 0.5789, 0.3212, 0.5789, 0.2683, 0.86, 0.08833, 0.9058, 0.1148, 0.8142, 0.1677, 0.9058, 0.1148, 0.9058, 0.1677, 0.8142, 0.1677, 0.9058, 0.1677, 0.86, 0.1942, 0.8142, 0.1677, 0.2337, 0.99, 0.149, 0.9011, 0.149, 0.99, 0.9058, 0.1677, 0.86, 0.1942, 0.86, 0.08833, 0.86, 0.1942, 0.8142, 0.1677, 0.86, 0.08833, 0.8142, 0.1677, 0.8142, 0.1148, 0.86, 0.08833, 0.01, 0.506, 0.03646, 0.506, 0.03646, 0.5219, 0.09069, 0.5469, 0.09069, 0.5734, 0.06777, 0.5866, 0.06777, 0.5866, 0.04486, 0.5734, 0.04486, 0.5469, 0.04486, 0.5469, 0.06777, 0.5337, 0.06777, 0.5866, 0.03646, 0.506, 0.03646, 0.5219, 0.01, 0.5219, 0.01, 0.506, 0.03646, 0.506, 0.03646, 0.5219, 0.01, 0.506, 0.03646, 0.506, 0.03646, 0.5219, 0.01, 0.506, 0.03646, 0.506, 0.03646, 0.5219, 0.03646, 0.5219, 0.01, 0.5219, 0.01, 0.506, 0.2382, 0.05763, 0.1812, 0.01, 0.1812, 0.05763, 0.2953, 0.05763, 0.2382, 0.01, 0.2382, 0.05763, 0.3523, 0.05763, 0.2953, 0.01, 0.2953, 0.05763, 0.06706, 0.05763, 0.01, 0.01, 0.01, 0.05763, 0.4094, 0.05763, 0.3523, 0.01, 0.3523, 0.05763, 0.1241, 0.05763, 0.06706, 0.01, 0.06706, 0.05763, 0.4665, 0.05763, 0.4094, 0.01, 0.4094, 0.05763, 0.1812, 0.05763, 0.1241, 0.01, 0.1241, 0.05763, 0.5235, 0.05763, 0.4665, 0.01, 0.4665, 0.05763, 0.5806, 0.05763, 0.5235, 0.01, 0.5235, 0.05763, 0.6376, 0.05763, 0.5806, 0.01, 0.5806, 0.05763, 0.6947, 0.05763, 0.6376, 0.01, 0.6376, 0.05763, 0.7517, 0.05763, 0.6947, 0.01, 0.6947, 0.05763, 0.1469, 0.1151, 0.1926, 0.06751, 0.1469, 0.06751, 0.06821, 0.1725, 0.01, 0.1249, 0.01, 0.1725, 0.1926, 0.1151, 0.2382, 0.06751, 0.1926, 0.06751, 0.06821, 0.1249, 0.01, 0.1725, 0.06821, 0.1725, 0.2382, 0.1151, 0.2839, 0.06751, 0.2382, 0.06751, 0.01, 0.1151, 0.05565, 0.06751, 0.01, 0.06751, 0.2839, 0.1151, 0.3295, 0.06751, 0.2839, 0.06751, 0.05565, 0.1151, 0.1013, 0.06751, 0.05565, 0.06751, 0.3295, 0.1151, 0.3752, 0.06751, 0.3295, 0.06751, 0.1013, 0.1151, 0.1469, 0.06751, 0.1013, 0.06751, 0.3752, 0.1151, 0.4208, 0.06751, 0.3752, 0.06751, 0.4208, 0.1151, 0.4665, 0.06751, 0.4208, 0.06751, 0.4665, 0.1151, 0.5121, 0.06751, 0.4665, 0.06751, 0.5121, 0.1151, 0.5577, 0.06751, 0.5121, 0.06751, 0.5577, 0.1151, 0.6034, 0.06751, 0.5577, 0.06751, 0.3483, 0.1292, 0.2933, 0.1836, 0.3388, 0.1866, 0.2914, 0.1255, 0.248, 0.1896, 0.2933, 0.1836, 0.1808, 0.1512, 0.248, 0.1896, 0.2348, 0.1329, 0.4999, 0.2039, 0.4239, 0.2186, 0.4601, 0.2464, 0.1808, 0.1512, 0.1653, 0.2271, 0.2048, 0.2043, 0.4034, 0.144, 0.4239, 0.2186, 0.4546, 0.1692, 0.08847, 0.2174, 0.1653, 0.2271, 0.1314, 0.1798, 0.4034, 0.144, 0.3388, 0.1866, 0.3829, 0.1984, 0.08847, 0.2174, 0.1032, 0.2934, 0.131, 0.2572, 0.0285, 0.3138, 0.1032, 0.2934, 0.05373, 0.2627, 0.05373, 0.2627, 0.08298, 0.3343, 0.1032, 0.2934, 0.05373, 0.2627, 0.131, 0.2572, 0.08847, 0.2174, 0.01373, 0.3689, 0.08298, 0.3343, 0.0285, 0.3138, 0.1314, 0.1798, 0.131, 0.2572, 0.1653, 0.2271, 0.01373, 0.3689, 0.06818, 0.424, 0.07117, 0.3784, 0.01745, 0.4824, 0.06818, 0.424, 0.01, 0.4259, 0.1314, 0.1798, 0.2048, 0.2043, 0.1808, 0.1512, 0.01745, 0.4824, 0.06818, 0.424, 0.01, 0.4259, 0.01373, 0.3689, 0.06818, 0.424, 0.07117, 0.3784, 0.2348, 0.1329, 0.2048, 0.2043, 0.248, 0.1896, 0.01373, 0.3689, 0.08298, 0.3343, 0.0285, 0.3138, 0.2348, 0.1329, 0.2933, 0.1836, 0.2914, 0.1255, 0.2914, 0.1255, 0.3388, 0.1866, 0.3483, 0.1292, 0.4034, 0.144, 0.3388, 0.1866, 0.3829, 0.1984, 0.4546, 0.1692, 0.3829, 0.1984, 0.4239, 0.2186, 0.4999, 0.2039, 0.4239, 0.2186, 0.4601, 0.2464, 0.99, 0.01, 0.99, 0.07879, 0.863, 0.07879, 0.99, 0.07879, 0.863, 0.07879, 0.863, 0.01, 0.804, 0.09962, 0.804, 0.2267, 0.7723, 0.2584, 0.7723, 0.2584, 0.6452, 0.2584, 0.6135, 0.2267, 0.6135, 0.2267, 0.6135, 0.09962, 0.6452, 0.06788, 0.6452, 0.06788, 0.7723, 0.06788, 0.804, 0.09962, 0.804, 0.09962, 0.7723, 0.2584, 0.6135, 0.2267, 0.99, 0.01, 0.99, 0.07879, 0.863, 0.07879, 0.99, 0.07879, 0.863, 0.07879, 0.863, 0.01, 0.863, 0.01, 0.863, 0.07879, 0.8181, 0.07879, 0.8181, 0.07879, 0.8181, 0.01, 0.863, 0.01, 0.8181, 0.01, 0.863, 0.01, 0.863, 0.07879, 0.8181, 0.07879, 0.8181, 0.01, 0.863, 0.01, 0.2365, 0.8217, 0.3423, 0.8217, 0.3423, 0.8808, 0.8577, 0.5562, 0.9635, 0.5562, 0.99, 0.6091, 0.2365, 0.8217, 0.3423, 0.8217, 0.3423, 0.8808, 0.8577, 0.5562, 0.9635, 0.5562, 0.99, 0.6091, 0.5571, 0.789, 0.5571, 0.8948, 0.4513, 0.8948, 0.5806, 0.01, 0.5235, 0.05763, 0.5806, 0.05763, 0.5235, 0.01, 0.4665, 0.05763, 0.5235, 0.05763, 0.4665, 0.01, 0.4094, 0.05763, 0.4665, 0.05763, 0.7517, 0.01, 0.6947, 0.05763, 0.7517, 0.05763, 0.4094, 0.01, 0.3523, 0.05763, 0.4094, 0.05763, 0.6947, 0.01, 0.6376, 0.05763, 0.6947, 0.05763, 0.3523, 0.01, 0.2953, 0.05763, 0.3523, 0.05763, 0.6376, 0.01, 0.5806, 0.05763, 0.6376, 0.05763, 0.2953, 0.01, 0.2382, 0.05763, 0.2953, 0.05763, 0.2382, 0.01, 0.1812, 0.05763, 0.2382, 0.05763, 0.1812, 0.01, 0.1241, 0.05763, 0.1812, 0.05763, 0.1241, 0.01, 0.06706, 0.05763, 0.1241, 0.05763, 0.06706, 0.01, 0.01, 0.05763, 0.06706, 0.05763, 0.4208, 0.06751, 0.4665, 0.1151, 0.4665, 0.06751, 0.01, 0.1725, 0.06821, 0.1249, 0.01, 0.1249, 0.3752, 0.06751, 0.4208, 0.1151, 0.4208, 0.06751, 0.06821, 0.1725, 0.01, 0.1249, 0.01, 0.1725, 0.3295, 0.06751, 0.3752, 0.1151, 0.3752, 0.06751, 0.5577, 0.06751, 0.6034, 0.1151, 0.6034, 0.06751, 0.2839, 0.06751, 0.3295, 0.1151, 0.3295, 0.06751, 0.5121, 0.06751, 0.5577, 0.1151, 0.5577, 0.06751, 0.2382, 0.06751, 0.2839, 0.1151, 0.2839, 0.06751, 0.4665, 0.06751, 0.5121, 0.1151, 0.5121, 0.06751, 0.1926, 0.06751, 0.2382, 0.1151, 0.2382, 0.06751, 0.1469, 0.06751, 0.1926, 0.1151, 0.1926, 0.06751, 0.1013, 0.06751, 0.1469, 0.1151, 0.1469, 0.06751, 0.05565, 0.06751, 0.1013, 0.1151, 0.1013, 0.06751, 0.01, 0.06751, 0.05565, 0.1151, 0.05565, 0.06751, 0.1032, 0.2934, 0.0285, 0.3138, 0.08298, 0.3343, 0.131, 0.2572, 0.05373, 0.2627, 0.1032, 0.2934, 0.1314, 0.1798, 0.131, 0.2572, 0.1653, 0.2271, 0.06818, 0.424, 0.01745, 0.4824, 0.07414, 0.4692, 0.2048, 0.2043, 0.1314, 0.1798, 0.1653, 0.2271, 0.01373, 0.3689, 0.06818, 0.424, 0.07117, 0.3784, 0.2348, 0.1329, 0.2048, 0.2043, 0.248, 0.1896, 0.08298, 0.3343, 0.01373, 0.3689, 0.07117, 0.3784, 0.2933, 0.1836, 0.2348, 0.1329, 0.248, 0.1896, 0.3483, 0.1292, 0.2933, 0.1836, 0.3388, 0.1866, 0.3388, 0.1866, 0.2914, 0.1255, 0.2933, 0.1836, 0.2914, 0.1255, 0.248, 0.1896, 0.2933, 0.1836, 0.4034, 0.144, 0.3388, 0.1866, 0.3829, 0.1984, 0.248, 0.1896, 0.1808, 0.1512, 0.2048, 0.2043, 0.4239, 0.2186, 0.4034, 0.144, 0.3829, 0.1984, 0.4999, 0.2039, 0.4239, 0.2186, 0.4601, 0.2464, 0.1808, 0.1512, 0.1653, 0.2271, 0.2048, 0.2043, 0.4999, 0.2039, 0.4239, 0.2186, 0.4601, 0.2464, 0.4239, 0.2186, 0.4034, 0.144, 0.3829, 0.1984, 0.1653, 0.2271, 0.08847, 0.2174, 0.131, 0.2572, 0.4034, 0.144, 0.3388, 0.1866, 0.3829, 0.1984, 0.08847, 0.2174, 0.1032, 0.2934, 0.131, 0.2572, 0.05373, 0.2627, 0.08298, 0.3343, 0.1032, 0.2934, 0.08298, 0.3343, 0.01373, 0.3689, 0.07117, 0.3784, 0.07117, 0.3784, 0.01, 0.4259, 0.06818, 0.424, 0.06818, 0.424, 0.01745, 0.4824, 0.07414, 0.4692])
me_cylinder_023.use_remesh_preserve_volume = False
me_cylinder_023.use_remesh_preserve_attributes = False
me_cylinder_023.use_mirror_vertex_groups = False
me_cylinder_023.update()
arm_armature_002 = bpy.data.armatures.new('Armature.002')  # bones are not reproduced

# ---- objects
ob_adv_aa_union_turret = bpy.data.objects.new('adv_aa_union_turret', me_cylinder_023)
ob_armature = bpy.data.objects.new('Armature', arm_armature_002)

# ---- transforms, parenting, visibility, modifiers, constraints
ob_adv_aa_union_turret.location = (0.0, 0.0, 0.0)
ob_adv_aa_union_turret.lineart.crease_threshold = 0.0
ob_armature.location = (0.0, 0.0, 0.0)
ob_armature.lineart.crease_threshold = 0.0

# ---- collection membership
scene.collection.objects.link(ob_adv_aa_union_turret)
scene.collection.objects.link(ob_armature)

# ---- scene / render settings (as saved in the file)
scene.frame_start = 1; scene.frame_end = 250; scene.frame_set(1)
scene.render.engine = 'BLENDER_EEVEE_NEXT'
scene.render.fps = 30
scene.render.film_transparent = True
scene.cycles.use_denoising = False
scene.cycles.samples = 128
scene.cycles.sampling_pattern = 'TABULATED_SOBOL'
scene.cycles.use_adaptive_sampling = False
scene.cycles.use_light_tree = False
scene.view_settings.view_transform = 'Filmic'
bpy.context.view_layer.update()

# ---- added for rendering (the .blend has no active camera and no usable light): camera, sun
cam_auto = bpy.data.cameras.new('AutoCamera')
cam_auto.lens = 50.0
cam_auto.sensor_width = 36.0
cam_auto.clip_end = 1000.0
ob_auto_camera = bpy.data.objects.new('AutoCamera', cam_auto)
scene.collection.objects.link(ob_auto_camera)
ob_auto_camera.location = (19.4071, -23.2975, 21.1757)
ob_auto_camera.rotation_euler = (1.09748, -7.21219e-08, 0.694738)
scene.camera = ob_auto_camera
light_auto_sun = bpy.data.lights.new('AutoSun', 'SUN')
light_auto_sun.energy = 3.0
light_auto_sun.angle = 0.0523599
ob_auto_sun = bpy.data.objects.new('AutoSun', light_auto_sun)
scene.collection.objects.link(ob_auto_sun)
ob_auto_sun.rotation_euler = (0.872665, 0.174533, 0.523599)
bpy.context.view_layer.update()
